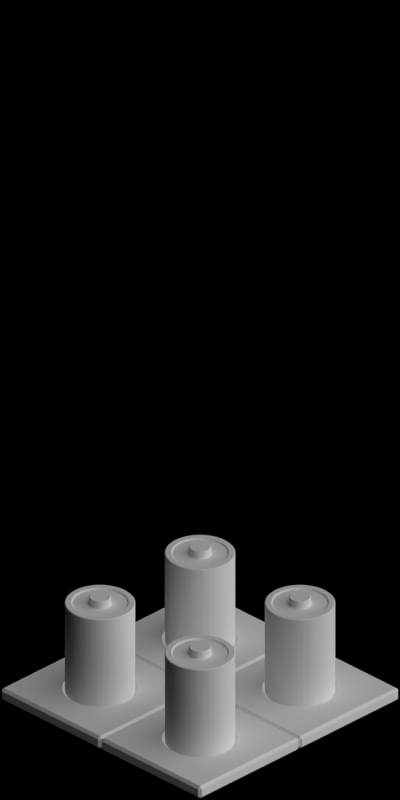 # Source: battery_farm.blend  (saved by Blender 2.63.0; exported with 4.5.12 LTS)
import bpy
from mathutils import Matrix  # noqa: F401  (used for matrix-valued properties, if any)

bpy.ops.wm.read_factory_settings(use_empty=True)
scene = bpy.context.scene
scene.name = 'Scene'

# ---- collections
col_collection_1 = bpy.data.collections.new('Collection 1'); scene.collection.children.link(col_collection_1)

# ---- materials (node trees are filled in below, after node groups)
mat_toyland_reddark = bpy.data.materials.new('Toyland_RedDark')
mat_toyland_white = bpy.data.materials.new('Toyland_White')
mat_toyland_yellow = bpy.data.materials.new('Toyland_Yellow')
mat_toyland_black = bpy.data.materials.new('Toyland_Black')

# ---- material node trees

# ---- world
world_world = bpy.data.worlds.new('World'); scene.world = world_world
world_world.color = (0.0, 0.0, 0.0)
world_world.use_sun_shadow = False
world_world.sun_shadow_jitter_overblur = 0.0
world_world.cycles.sampling_method = 'MANUAL'
world_world.cycles.sample_map_resolution = 256
world_world.light_settings.ao_factor = 0.5

# ---- cameras
cam_camera = bpy.data.cameras.new('Camera')
cam_camera.type = 'ORTHO'
cam_camera.clip_start = 0.001
cam_camera.clip_end = 100.0
cam_camera.lens = 35.0
cam_camera.sensor_width = 32.0
cam_camera.sensor_height = 18.0
cam_camera.ortho_scale = 5.656
cam_camera.dof.focus_distance = 0.0
cam_camera.dof.aperture_fstop = 128.0

# ---- lights
light_lamp_004 = bpy.data.lights.new('Lamp.004', 'SUN')
light_lamp_004.transmission_factor = 0.0
light_lamp_004.cutoff_distance = 30.0
light_lamp_004.angle = 1.571
light_lamp_004.energy = 1.0
light_lamp_004.shadow_buffer_clip_start = 1.001
light_lamp_004.shadow_soft_size = 1.0
light_lamp_004.shadow_cascade_max_distance = 1000.0
light_lamp_004.cycles.use_multiple_importance_sampling = False
light_lamp_003 = bpy.data.lights.new('Lamp.003', 'SUN')
light_lamp_003.transmission_factor = 0.0
light_lamp_003.cutoff_distance = 30.0
light_lamp_003.use_shadow = False
light_lamp_003.angle = 1.571
light_lamp_003.energy = 1.0
light_lamp_003.shadow_buffer_clip_start = 1.001
light_lamp_003.shadow_soft_size = 1.0
light_lamp_003.shadow_cascade_max_distance = 1000.0
light_lamp_003.cycles.use_multiple_importance_sampling = False

# ---- meshes
me_plane = bpy.data.meshes.new('Plane')
me_plane.from_pydata([(1.0, 1.0, 0.0), (0.0, 1.0, 0.0), (0.0, 0.0, 0.0), (1.0, 1.0, 0.1), (0.0, 1.0, 0.1), (0.0, 0.0, 0.1), (1.0, 0.0, 0.1), (0.5, 1.0, 0.0), (0.5, 1.0, 0.1), (0.5, 0.0, 0.1), (0.7165, 0.625, 0.1), (0.7349, 0.5855, 0.1), (1.0, 0.25, 0.1), (1.0, 0.25, 0.0), (0.75, 0.0, 0.1), (0.75, 1.0, 0.1), (0.7349, 0.4145, 0.1), (0.7462, 0.4566, 0.1), (0.4145, 0.7349, 0.1), (0.4566, 0.7462, 0.1), (0.75, 1.0, 0.0), (0.0, 0.25, 0.0), (0.0, 0.25, 0.1), (0.75, 0.9, 0.1), (0.25, 0.9, 0.0), (0.75, 0.5, 0.0), (0.4145, 0.2651, 0.0), (0.5855, 0.7349, 0.0), (0.625, 0.7165, 0.0), (0.75, 0.0, 7.451e-09), (0.3393, 0.3085, 7.451e-09), (0.25, 0.5, 0.1), (0.25, 0.5, 0.0), (0.5855, 0.7349, 0.1), (0.625, 0.7165, 0.1), (0.5, 0.0, 7.451e-09), (0.0, 0.5, 0.1), (1.0, 0.5, 0.1), (0.0, 0.5, 0.0), (1.0, 0.5, 0.0), (0.5, 0.75, 0.1), (0.5, 0.75, 0.0), (0.3085, 0.3393, 0.1), (0.3393, 0.3085, 0.1), (0.25, 1.0, 0.0), (0.7349, 0.5855, 0.0), (0.7165, 0.625, 0.0), (0.25, 0.9, 0.1), (0.5, 0.9, 0.1), (1.0, 0.0, 7.451e-09), (0.7462, 0.4566, 7.451e-09), (0.7349, 0.4145, 7.451e-09), (0.625, 0.2835, 0.1), (0.6607, 0.3085, 0.1), (0.2651, 0.5855, 0.1), (0.2538, 0.5434, 0.1), (0.0, 0.75, 0.1), (1.0, 0.75, 0.1), (0.0, 0.75, 0.0), (1.0, 0.75, 0.0), (0.25, 1.0, 0.1), (0.25, 0.0, 0.1), (0.7165, 0.375, 0.1), (0.6915, 0.3393, 0.1), (0.1, 0.9, 0.0), (0.1, 0.9, 0.1), (0.2651, 0.5855, 0.0), (0.6607, 0.3085, 0.0), (0.7462, 0.5434, 0.0), (0.5434, 0.2538, 0.0), (0.5855, 0.2651, 0.1), (0.5434, 0.2538, 0.1), (0.3085, 0.3393, 0.0), (0.6915, 0.6607, 0.0), (0.3393, 0.6915, 0.0), (0.1, 0.75, 0.1), (0.1, 0.25, 0.1), (0.7462, 0.5434, 0.1), (0.75, 0.5, 0.1), (0.4145, 0.7349, 0.0), (0.4566, 0.7462, 0.0), (0.4145, 0.2651, 0.1), (0.375, 0.2835, 0.1), (0.5, 0.9, 0.0), (0.5, 0.25, 0.1), (0.4566, 0.2538, 0.1), (0.375, 0.2835, 0.0), (0.5, 0.25, 0.0), (0.3085, 0.6607, 0.0), (0.6607, 0.6915, 0.0), (0.0, 0.9, 0.1), (0.5434, 0.7462, 0.1), (0.375, 0.7165, 0.0), (1.0, 0.9, 0.1), (0.5434, 0.7462, 0.0), (0.2835, 0.625, 0.0), (0.2835, 0.625, 0.1), (0.3085, 0.6607, 0.1), (0.2651, 0.4145, 0.0), (0.6607, 0.6915, 0.1), (0.6915, 0.6607, 0.1), (0.75, 0.9, 0.0), (0.3393, 0.6915, 0.1), (0.375, 0.7165, 0.1), (0.625, 0.2835, 0.0), (0.0, 0.9, 0.0), (0.6915, 0.3393, 0.0), (0.7165, 0.375, 0.0), (0.2538, 0.5434, 0.0), (1.0, 0.9, 0.0), (0.2538, 0.4566, 0.1), (0.2651, 0.4145, 0.1), (0.2835, 0.375, 0.1), (0.9, 0.0, 0.1), (0.9, 1.0, 0.1), (0.9, 1.0, 0.0), (0.9, 0.5, 0.0), (0.9, 0.5, 0.1), (0.9, 0.25, 0.0), (0.9, 0.9, 0.1), (0.25, 0.0, 7.451e-09), (0.0, 0.1, 0.1), (0.0, 0.1, 0.0), (1.0, 0.1, 0.0), (1.0, 0.1, 0.1), (0.1, 0.1, 0.0), (0.1, 0.1, 0.1), (0.2538, 0.4566, 7.451e-09), (0.1, 0.5, 0.1), (0.1, 0.75, 0.0), (0.1, 0.25, 0.0), (0.1, 0.5, 0.0), (0.25, 0.1, 0.0), (0.25, 0.1, 0.1), (0.75, 0.1, 0.1), (0.75, 0.1, 0.0), (0.5, 0.1, 0.1), (0.5, 0.1, 0.0), (0.9, 0.1, 0.0), (0.9, 0.1, 0.1), (0.9, 0.75, 0.0), (0.9, 0.25, 0.1), (0.9, 0.9, 0.0), (0.9, 0.75, 0.1), (0.4566, 0.2538, 7.451e-09), (0.9, 0.0, 7.451e-09), (0.2835, 0.375, 7.451e-09), (0.1, 1.0, 0.0), (0.1, 0.0, 0.0), (0.1, 1.0, 0.1), (0.1, 0.0, 0.1), (0.5855, 0.2651, 7.451e-09)], [(83, 41), (116, 25), (137, 87), (131, 32)], [(125, 148, 2, 122), (126, 121, 5, 150), (90, 4, 1, 105), (109, 0, 3, 93), (114, 3, 0, 115), (8, 60, 47, 48), (114, 15, 23, 119), (60, 8, 7, 44), (7, 83, 24, 44), (75, 56, 36, 128), (13, 39, 37, 12), (46, 45, 11, 10), (147, 64, 105, 1), (22, 36, 38, 21), (129, 131, 38, 58), (67, 104, 52, 53), (128, 36, 22, 76), (123, 13, 12, 124), (35, 29, 14, 9), (39, 59, 57, 37), (65, 90, 56, 75), (132, 120, 148, 125), (64, 129, 58, 105), (87, 144, 85, 84), (36, 56, 58, 38), (121, 22, 21, 122), (131, 130, 21, 38), (27, 28, 34, 33), (26, 86, 82, 81), (149, 60, 44, 147), (15, 8, 48, 23), (49, 123, 124, 6), (29, 145, 113, 14), (149, 4, 90, 65), (28, 89, 99, 34), (8, 15, 20, 7), (148, 120, 61, 150), (95, 88, 97, 96), (69, 87, 84, 71), (20, 101, 83, 7), (59, 109, 93, 57), (56, 90, 105, 58), (94, 27, 33, 91), (139, 134, 14, 113), (123, 49, 145, 138), (88, 74, 102, 97), (127, 32, 31, 110), (106, 67, 53, 63), (74, 92, 103, 102), (68, 25, 78, 77), (73, 46, 10, 100), (45, 68, 77, 11), (137, 35, 120, 132), (79, 80, 19, 18), (107, 106, 63, 62), (92, 79, 18, 103), (89, 73, 100, 99), (66, 95, 96, 54), (108, 66, 54, 55), (25, 50, 17, 78), (134, 136, 9, 14), (136, 133, 61, 9), (41, 94, 91, 40), (135, 29, 35, 137), (32, 108, 55, 31), (30, 72, 42, 43), (51, 107, 62, 16), (144, 26, 81, 85), (80, 41, 40, 19), (115, 142, 101, 20), (93, 119, 143, 57), (76, 22, 121, 126), (3, 114, 119, 93), (13, 123, 138, 118), (12, 141, 139, 124), (124, 139, 113, 6), (0, 109, 142, 115), (98, 127, 110, 111), (146, 98, 111, 112), (39, 13, 118, 116), (109, 59, 140, 142), (59, 39, 116, 140), (120, 35, 9, 61), (37, 117, 141, 12), (50, 51, 16, 17), (15, 114, 115, 20), (57, 143, 117, 37), (104, 151, 70, 52), (72, 146, 112, 42), (5, 121, 122, 2), (130, 125, 122, 21), (145, 49, 6, 113), (119, 23, 48, 40, 91, 33, 34, 99, 100, 10, 11, 77, 78, 117, 143), (44, 24, 64, 147), (86, 30, 43, 82), (84, 85, 81, 82, 43, 42, 112, 111, 110, 31, 128, 76, 126, 133, 136), (151, 69, 71, 70), (4, 149, 147, 1), (52, 70, 71, 84, 136, 134, 139, 141, 117, 78, 17, 16, 62, 63, 53), (60, 149, 65, 47), (133, 126, 150, 61), (2, 148, 150, 5), (138, 145, 29, 135), (47, 65, 75, 128, 31, 55, 54, 96, 97, 102, 103, 18, 19, 40, 48)])
me_plane.polygons.foreach_set('use_smooth', [True] * 104)
me_plane.materials.append(mat_toyland_reddark)
me_plane.use_remesh_preserve_volume = False
me_plane.use_remesh_preserve_attributes = False
me_plane.use_mirror_vertex_groups = False
me_plane.update()
me_plane_001 = bpy.data.meshes.new('Plane.001')
me_plane_001.from_pydata([(0.75, 0.5, 0.0), (0.4145, 0.2651, 0.0), (0.5855, 0.7349, 0.0), (0.625, 0.7165, 0.0), (0.3393, 0.3085, 7.451e-09), (0.25, 0.5, 0.0), (0.5, 0.75, 0.0), (0.7349, 0.5855, 0.0), (0.7165, 0.625, 0.0), (0.7462, 0.4566, 7.451e-09), (0.7349, 0.4145, 7.451e-09), (0.2651, 0.5855, 0.0), (0.6607, 0.3085, 0.0), (0.7462, 0.5434, 0.0), (0.5434, 0.2538, 0.0), (0.3085, 0.3393, 0.0), (0.6915, 0.6607, 0.0), (0.3393, 0.6915, 0.0), (0.4145, 0.7349, 0.0), (0.4566, 0.7462, 0.0), (0.375, 0.2835, 0.0), (0.5, 0.25, 0.0), (0.3085, 0.6607, 0.0), (0.6607, 0.6915, 0.0), (0.375, 0.7165, 0.0), (0.5434, 0.7462, 0.0), (0.2835, 0.625, 0.0), (0.2651, 0.4145, 0.0), (0.625, 0.2835, 0.0), (0.6915, 0.3393, 0.0), (0.7165, 0.375, 0.0), (0.2538, 0.5434, 0.0), (0.2538, 0.4566, 7.451e-09), (0.4566, 0.2538, 7.451e-09), (0.2835, 0.375, 7.451e-09), (0.5855, 0.2651, 7.451e-09), (0.7, 0.5, 7.451e-10), (0.4316, 0.3121, 7.451e-10), (0.5684, 0.6879, 7.451e-10), (0.6, 0.6732, 7.451e-10), (0.3714, 0.3468, 6.706e-09), (0.3, 0.5, 7.451e-10), (0.5, 0.7, 7.451e-10), (0.6879, 0.5684, 7.451e-10), (0.6732, 0.6, 7.451e-10), (0.697, 0.4653, 6.706e-09), (0.6879, 0.4316, 6.706e-09), (0.3121, 0.5684, 7.451e-10), (0.6286, 0.3468, 7.451e-10), (0.697, 0.5347, 7.451e-10), (0.5347, 0.303, 7.451e-10), (0.3468, 0.3714, 7.451e-10), (0.6532, 0.6286, 7.451e-10), (0.3714, 0.6532, 7.451e-10), (0.4316, 0.6879, 7.451e-10), (0.4653, 0.697, 7.451e-10), (0.4, 0.3268, 7.451e-10), (0.5, 0.3, 7.451e-10), (0.3468, 0.6286, 7.451e-10), (0.6286, 0.6532, 7.451e-10), (0.4, 0.6732, 7.451e-10), (0.5347, 0.697, 7.451e-10), (0.3268, 0.6, 7.451e-10), (0.3121, 0.4316, 7.451e-10), (0.6, 0.3268, 7.451e-10), (0.6532, 0.3714, 7.451e-10), (0.6732, 0.4, 7.451e-10), (0.303, 0.5347, 7.451e-10), (0.303, 0.4653, 6.706e-09), (0.4653, 0.303, 6.706e-09), (0.3268, 0.4, 6.706e-09), (0.5684, 0.3121, 6.706e-09), (0.7, 0.5, -0.01), (0.4316, 0.3121, -0.01), (0.5684, 0.6879, -0.01), (0.6, 0.6732, -0.01), (0.3714, 0.3468, -0.01), (0.3, 0.5, -0.01), (0.5, 0.7, -0.01), (0.6879, 0.5684, -0.01), (0.6732, 0.6, -0.01), (0.697, 0.4653, -0.01), (0.6879, 0.4316, -0.01), (0.3121, 0.5684, -0.01), (0.6286, 0.3468, -0.01), (0.697, 0.5347, -0.01), (0.5347, 0.303, -0.01), (0.3468, 0.3714, -0.01), (0.6532, 0.6286, -0.01), (0.3714, 0.6532, -0.01), (0.4316, 0.6879, -0.01), (0.4653, 0.697, -0.01), (0.4, 0.3268, -0.01), (0.5, 0.3, -0.01), (0.3468, 0.6286, -0.01), (0.6286, 0.6532, -0.01), (0.4, 0.6732, -0.01), (0.5347, 0.697, -0.01), (0.3268, 0.6, -0.01), (0.3121, 0.4316, -0.01), (0.6, 0.3268, -0.01), (0.6532, 0.3714, -0.01), (0.6732, 0.4, -0.01), (0.303, 0.5347, -0.01), (0.303, 0.4653, -0.01), (0.4653, 0.303, -0.01), (0.3268, 0.4, -0.01), (0.5684, 0.3121, -0.01), (0.58, 0.5, -0.01), (0.4726, 0.4248, -0.01), (0.5274, 0.5752, -0.01), (0.54, 0.5693, -0.01), (0.4486, 0.4387, -0.01), (0.42, 0.5, -0.01), (0.5, 0.58, -0.01), (0.5752, 0.5274, -0.01), (0.5693, 0.54, -0.01), (0.5788, 0.4861, -0.01), (0.5752, 0.4726, -0.01), (0.4248, 0.5274, -0.01), (0.5514, 0.4387, -0.01), (0.5788, 0.5139, -0.01), (0.5139, 0.4212, -0.01), (0.4387, 0.4486, -0.01), (0.5613, 0.5514, -0.01), (0.4486, 0.5613, -0.01), (0.4726, 0.5752, -0.01), (0.4861, 0.5788, -0.01), (0.46, 0.4307, -0.01), (0.5, 0.42, -0.01), (0.4387, 0.5514, -0.01), (0.5514, 0.5613, -0.01), (0.46, 0.5693, -0.01), (0.5139, 0.5788, -0.01), (0.4307, 0.54, -0.01), (0.4248, 0.4726, -0.01), (0.54, 0.4307, -0.01), (0.5613, 0.4486, -0.01), (0.5693, 0.46, -0.01), (0.4212, 0.5139, -0.01), (0.4212, 0.4861, -0.01), (0.4861, 0.4212, -0.01), (0.4307, 0.46, -0.01), (0.5274, 0.4248, -0.01), (0.58, 0.5, 0.05), (0.4726, 0.4248, 0.05), (0.5274, 0.5752, 0.05), (0.54, 0.5693, 0.05), (0.4486, 0.4387, 0.05), (0.42, 0.5, 0.05), (0.5, 0.58, 0.05), (0.5752, 0.5274, 0.05), (0.5693, 0.54, 0.05), (0.5788, 0.4861, 0.05), (0.5752, 0.4726, 0.05), (0.4248, 0.5274, 0.05), (0.5514, 0.4387, 0.05), (0.5788, 0.5139, 0.05), (0.5139, 0.4212, 0.05), (0.4387, 0.4486, 0.05), (0.5613, 0.5514, 0.05), (0.4486, 0.5613, 0.05), (0.4726, 0.5752, 0.05), (0.4861, 0.5788, 0.05), (0.46, 0.4307, 0.05), (0.5, 0.42, 0.05), (0.4387, 0.5514, 0.05), (0.5514, 0.5613, 0.05), (0.46, 0.5693, 0.05), (0.5139, 0.5788, 0.05), (0.4307, 0.54, 0.05), (0.4248, 0.4726, 0.05), (0.54, 0.4307, 0.05), (0.5613, 0.4486, 0.05), (0.5693, 0.46, 0.05), (0.4212, 0.5139, 0.05), (0.4212, 0.4861, 0.05), (0.4861, 0.4212, 0.05), (0.4307, 0.46, 0.05), (0.5274, 0.4248, 0.05), (0.75, 0.5, -0.06), (0.4145, 0.2651, -0.06), (0.5855, 0.7349, -0.06), (0.625, 0.7165, -0.06), (0.3393, 0.3085, -0.06), (0.25, 0.5, -0.06), (0.5, 0.75, -0.06), (0.7349, 0.5855, -0.06), (0.7165, 0.625, -0.06), (0.7462, 0.4566, -0.06), (0.7349, 0.4145, -0.06), (0.2651, 0.5855, -0.06), (0.6607, 0.3085, -0.06), (0.7462, 0.5434, -0.06), (0.5434, 0.2538, -0.06), (0.3085, 0.3393, -0.06), (0.6915, 0.6607, -0.06), (0.3393, 0.6915, -0.06), (0.4145, 0.7349, -0.06), (0.4566, 0.7462, -0.06), (0.375, 0.2835, -0.06), (0.5, 0.25, -0.06), (0.3085, 0.6607, -0.06), (0.6607, 0.6915, -0.06), (0.375, 0.7165, -0.06), (0.5434, 0.7462, -0.06), (0.2835, 0.625, -0.06), (0.2651, 0.4145, -0.06), (0.625, 0.2835, -0.06), (0.6915, 0.3393, -0.06), (0.7165, 0.375, -0.06), (0.2538, 0.5434, -0.06), (0.2538, 0.4566, -0.06), (0.4566, 0.2538, -0.06), (0.2835, 0.375, -0.06), (0.5855, 0.2651, -0.06)], [], [(181, 200, 20, 1), (68, 41, 77, 104), (32, 5, 41, 68), (8, 7, 43, 44), (35, 14, 50, 71), (2, 3, 39, 38), (14, 21, 57, 50), (22, 17, 53, 58), (5, 31, 67, 41), (20, 4, 40, 56), (28, 35, 71, 64), (7, 13, 49, 43), (23, 16, 52, 59), (33, 1, 37, 69), (34, 27, 63, 70), (12, 28, 64, 48), (6, 25, 61, 42), (13, 0, 36, 49), (27, 32, 68, 63), (25, 2, 38, 61), (18, 19, 55, 54), (26, 22, 58, 62), (15, 34, 70, 51), (30, 29, 65, 66), (10, 30, 66, 46), (16, 8, 44, 52), (21, 33, 69, 57), (3, 23, 59, 39), (1, 20, 56, 37), (17, 24, 60, 53), (19, 6, 42, 55), (9, 10, 46, 45), (0, 9, 45, 36), (31, 11, 47, 67), (24, 18, 54, 60), (11, 26, 62, 47), (4, 15, 51, 40), (29, 12, 48, 65), (80, 79, 115, 116), (44, 43, 79, 80), (71, 50, 86, 107), (38, 39, 75, 74), (50, 57, 93, 86), (58, 53, 89, 94), (41, 67, 103, 77), (56, 40, 76, 92), (64, 71, 107, 100), (43, 49, 85, 79), (59, 52, 88, 95), (69, 37, 73, 105), (70, 63, 99, 106), (48, 64, 100, 84), (42, 61, 97, 78), (49, 36, 72, 85), (63, 68, 104, 99), (61, 38, 74, 97), (54, 55, 91, 90), (62, 58, 94, 98), (51, 70, 106, 87), (66, 65, 101, 102), (46, 66, 102, 82), (52, 44, 80, 88), (57, 69, 105, 93), (39, 59, 95, 75), (37, 56, 92, 73), (53, 60, 96, 89), (55, 42, 78, 91), (45, 46, 82, 81), (36, 45, 81, 72), (67, 47, 83, 103), (60, 54, 90, 96), (47, 62, 98, 83), (40, 51, 87, 76), (65, 48, 84, 101), (143, 122, 158, 179), (107, 86, 122, 143), (74, 75, 111, 110), (86, 93, 129, 122), (94, 89, 125, 130), (77, 103, 139, 113), (92, 76, 112, 128), (100, 107, 143, 136), (79, 85, 121, 115), (95, 88, 124, 131), (105, 73, 109, 141), (106, 99, 135, 142), (84, 100, 136, 120), (78, 97, 133, 114), (85, 72, 108, 121), (99, 104, 140, 135), (97, 74, 110, 133), (90, 91, 127, 126), (98, 94, 130, 134), (87, 106, 142, 123), (102, 101, 137, 138), (82, 102, 138, 118), (88, 80, 116, 124), (93, 105, 141, 129), (75, 95, 131, 111), (73, 92, 128, 109), (89, 96, 132, 125), (91, 78, 114, 127), (81, 82, 118, 117), (72, 81, 117, 108), (103, 83, 119, 139), (96, 90, 126, 132), (83, 98, 134, 119), (76, 87, 123, 112), (101, 84, 120, 137), (104, 77, 113, 140), (165, 177, 145, 164, 148, 159, 178, 171, 176, 149, 175, 155, 170, 166, 161, 168, 162, 163, 150, 169, 146, 147, 167, 160, 152, 151, 157, 144, 153, 154, 174, 173, 156, 172, 179, 158), (110, 111, 147, 146), (122, 129, 165, 158), (130, 125, 161, 166), (113, 139, 175, 149), (128, 112, 148, 164), (136, 143, 179, 172), (115, 121, 157, 151), (131, 124, 160, 167), (141, 109, 145, 177), (142, 135, 171, 178), (120, 136, 172, 156), (114, 133, 169, 150), (121, 108, 144, 157), (135, 140, 176, 171), (133, 110, 146, 169), (126, 127, 163, 162), (134, 130, 166, 170), (123, 142, 178, 159), (138, 137, 173, 174), (118, 138, 174, 154), (124, 116, 152, 160), (129, 141, 177, 165), (111, 131, 167, 147), (109, 128, 164, 145), (125, 132, 168, 161), (127, 114, 150, 163), (117, 118, 154, 153), (108, 117, 153, 144), (139, 119, 155, 175), (132, 126, 162, 168), (119, 134, 170, 155), (112, 123, 159, 148), (137, 120, 156, 173), (140, 113, 149, 176), (116, 115, 151, 152), (201, 194, 215, 208, 192, 209, 210, 190, 189, 180, 193, 187, 188, 196, 203, 183, 182, 205, 186, 199, 198, 204, 197, 202, 206, 191, 211, 185, 212, 207, 214, 195, 184, 200, 181, 213), (197, 204, 24, 17), (199, 186, 6, 19), (189, 190, 10, 9), (180, 189, 9, 0), (211, 191, 11, 31), (204, 198, 18, 24), (191, 206, 26, 11), (184, 195, 15, 4), (209, 192, 12, 29), (212, 185, 5, 32), (188, 187, 7, 8), (215, 194, 14, 35), (182, 183, 3, 2), (194, 201, 21, 14), (202, 197, 17, 22), (185, 211, 31, 5), (200, 184, 4, 20), (208, 215, 35, 28), (187, 193, 13, 7), (203, 196, 16, 23), (213, 181, 1, 33), (214, 207, 27, 34), (192, 208, 28, 12), (186, 205, 25, 6), (193, 180, 0, 13), (207, 212, 32, 27), (205, 182, 2, 25), (198, 199, 19, 18), (206, 202, 22, 26), (195, 214, 34, 15), (210, 209, 29, 30), (190, 210, 30, 10), (196, 188, 8, 16), (201, 213, 33, 21), (183, 203, 23, 3)])
me_plane_001.polygons.foreach_set('use_smooth', [True] * 182)
me_plane_001.polygons.foreach_set('material_index', [1, 0, 1, 1, 1, 1, 1, 1, 1, 1, 1, 1, 1, 1, 1, 1, 1, 1, 1, 1, 1, 1, 1, 1, 1, 1, 1, 1, 1, 1, 1, 1, 1, 1, 1, 1, 1, 1, 0, 0, 0, 0, 0, 0, 0, 0, 0, 0, 0, 0, 0, 0, 0, 0, 0, 0, 0, 0, 0, 0, 0, 0, 0, 0, 0, 0, 0, 0, 0, 0, 0, 0, 0, 0, 0, 0, 0, 0, 0, 0, 0, 0, 0, 0, 0, 0, 0, 0, 0, 0, 0, 0, 0, 0, 0, 0, 0, 0, 0, 0, 0, 0, 0, 0, 0, 0, 0, 0, 0, 0, 0, 0, 0, 0, 0, 0, 0, 0, 0, 0, 0, 0, 0, 0, 0, 0, 0, 0, 0, 0, 0, 0, 0, 0, 0, 0, 0, 0, 0, 0, 0, 0, 0, 0, 0, 0, 0, 1, 1, 1, 1, 1, 1, 1, 1, 1, 1, 1, 1, 1, 1, 1, 1, 1, 1, 1, 1, 1, 1, 1, 1, 1, 1, 1, 1, 1, 1, 1, 1, 1, 1, 1])
me_plane_001.materials.append(mat_toyland_white)
me_plane_001.materials.append(mat_toyland_yellow)
me_plane_001.use_remesh_preserve_volume = False
me_plane_001.use_remesh_preserve_attributes = False
me_plane_001.use_mirror_vertex_groups = False
me_plane_001.update()
me_plane_004 = bpy.data.meshes.new('Plane.004')
me_plane_004.from_pydata([(0.75, 0.5, 0.1), (0.4145, 0.2651, 0.1), (0.5855, 0.7349, 0.1), (0.625, 0.7165, 0.1), (0.3393, 0.3085, 0.1), (0.25, 0.5, 0.1), (0.5, 0.75, 0.1), (0.7349, 0.5855, 0.1), (0.7165, 0.625, 0.1), (0.7462, 0.4566, 0.1), (0.7349, 0.4145, 0.1), (0.2651, 0.5855, 0.1), (0.6607, 0.3085, 0.1), (0.7462, 0.5434, 0.1), (0.5434, 0.2538, 0.1), (0.3085, 0.3393, 0.1), (0.6915, 0.6607, 0.1), (0.3393, 0.6915, 0.1), (0.4145, 0.7349, 0.1), (0.4566, 0.7462, 0.1), (0.375, 0.2835, 0.1), (0.5, 0.25, 0.1), (0.3085, 0.6607, 0.1), (0.6607, 0.6915, 0.1), (0.375, 0.7165, 0.1), (0.5434, 0.7462, 0.1), (0.2835, 0.625, 0.1), (0.2651, 0.4145, 0.1), (0.625, 0.2835, 0.1), (0.6915, 0.3393, 0.1), (0.7165, 0.375, 0.1), (0.2538, 0.5434, 0.1), (0.2538, 0.4566, 0.1), (0.4566, 0.2538, 0.1), (0.2835, 0.375, 0.1), (0.5855, 0.2651, 0.1), (0.7, 0.5, 0.1), (0.4316, 0.3121, 0.1), (0.5684, 0.6879, 0.1), (0.6, 0.6732, 0.1), (0.3714, 0.3468, 0.1), (0.3, 0.5, 0.1), (0.5, 0.7, 0.1), (0.6879, 0.5684, 0.1), (0.6732, 0.6, 0.1), (0.697, 0.4653, 0.1), (0.6879, 0.4316, 0.1), (0.3121, 0.5684, 0.1), (0.6286, 0.3468, 0.1), (0.697, 0.5347, 0.1), (0.5347, 0.303, 0.1), (0.3468, 0.3714, 0.1), (0.6532, 0.6286, 0.1), (0.3714, 0.6532, 0.1), (0.4316, 0.6879, 0.1), (0.4653, 0.697, 0.1), (0.4, 0.3268, 0.1), (0.5, 0.3, 0.1), (0.3468, 0.6286, 0.1), (0.6286, 0.6532, 0.1), (0.4, 0.6732, 0.1), (0.5347, 0.697, 0.1), (0.3268, 0.6, 0.1), (0.3121, 0.4316, 0.1), (0.6, 0.3268, 0.1), (0.6532, 0.3714, 0.1), (0.6732, 0.4, 0.1), (0.303, 0.5347, 0.1), (0.303, 0.4653, 0.1), (0.4653, 0.303, 0.1), (0.3268, 0.4, 0.1), (0.5684, 0.3121, 0.1), (0.7, 0.5, 0.09), (0.4316, 0.3121, 0.09), (0.5684, 0.6879, 0.09), (0.6, 0.6732, 0.09), (0.3714, 0.3468, 0.09), (0.3, 0.5, 0.09), (0.5, 0.7, 0.09), (0.6879, 0.5684, 0.09), (0.6732, 0.6, 0.09), (0.697, 0.4653, 0.09), (0.6879, 0.4316, 0.09), (0.3121, 0.5684, 0.09), (0.6286, 0.3468, 0.09), (0.697, 0.5347, 0.09), (0.5347, 0.303, 0.09), (0.3468, 0.3714, 0.09), (0.6532, 0.6286, 0.09), (0.3714, 0.6532, 0.09), (0.4316, 0.6879, 0.09), (0.4653, 0.697, 0.09), (0.4, 0.3268, 0.09), (0.5, 0.3, 0.09), (0.3468, 0.6286, 0.09), (0.6286, 0.6532, 0.09), (0.4, 0.6732, 0.09), (0.5347, 0.697, 0.09), (0.3268, 0.6, 0.09), (0.3121, 0.4316, 0.09), (0.6, 0.3268, 0.09), (0.6532, 0.3714, 0.09), (0.6732, 0.4, 0.09), (0.303, 0.5347, 0.09), (0.303, 0.4653, 0.09), (0.4653, 0.303, 0.09), (0.3268, 0.4, 0.09), (0.5684, 0.3121, 0.09), (0.58, 0.5, 0.09), (0.4726, 0.4248, 0.09), (0.5274, 0.5752, 0.09), (0.54, 0.5693, 0.09), (0.4486, 0.4387, 0.09), (0.42, 0.5, 0.09), (0.5, 0.58, 0.09), (0.5752, 0.5274, 0.09), (0.5693, 0.54, 0.09), (0.5788, 0.4861, 0.09), (0.5752, 0.4726, 0.09), (0.4248, 0.5274, 0.09), (0.5514, 0.4387, 0.09), (0.5788, 0.5139, 0.09), (0.5139, 0.4212, 0.09), (0.4387, 0.4486, 0.09), (0.5613, 0.5514, 0.09), (0.4486, 0.5613, 0.09), (0.4726, 0.5752, 0.09), (0.4861, 0.5788, 0.09), (0.46, 0.4307, 0.09), (0.5, 0.42, 0.09), (0.4387, 0.5514, 0.09), (0.5514, 0.5613, 0.09), (0.46, 0.5693, 0.09), (0.5139, 0.5788, 0.09), (0.4307, 0.54, 0.09), (0.4248, 0.4726, 0.09), (0.54, 0.4307, 0.09), (0.5613, 0.4486, 0.09), (0.5693, 0.46, 0.09), (0.4212, 0.5139, 0.09), (0.4212, 0.4861, 0.09), (0.4861, 0.4212, 0.09), (0.4307, 0.46, 0.09), (0.5274, 0.4248, 0.09), (0.58, 0.5, 0.15), (0.4726, 0.4248, 0.15), (0.5274, 0.5752, 0.15), (0.54, 0.5693, 0.15), (0.4486, 0.4387, 0.15), (0.42, 0.5, 0.15), (0.5, 0.58, 0.15), (0.5752, 0.5274, 0.15), (0.5693, 0.54, 0.15), (0.5788, 0.4861, 0.15), (0.5752, 0.4726, 0.15), (0.4248, 0.5274, 0.15), (0.5514, 0.4387, 0.15), (0.5788, 0.5139, 0.15), (0.5139, 0.4212, 0.15), (0.4387, 0.4486, 0.15), (0.5613, 0.5514, 0.15), (0.4486, 0.5613, 0.15), (0.4726, 0.5752, 0.15), (0.4861, 0.5788, 0.15), (0.46, 0.4307, 0.15), (0.5, 0.42, 0.15), (0.4387, 0.5514, 0.15), (0.5514, 0.5613, 0.15), (0.46, 0.5693, 0.15), (0.5139, 0.5788, 0.15), (0.4307, 0.54, 0.15), (0.4248, 0.4726, 0.15), (0.54, 0.4307, 0.15), (0.5613, 0.4486, 0.15), (0.5693, 0.46, 0.15), (0.4212, 0.5139, 0.15), (0.4212, 0.4861, 0.15), (0.4861, 0.4212, 0.15), (0.4307, 0.46, 0.15), (0.5274, 0.4248, 0.15), (0.75, 0.5, -0.16), (0.4145, 0.2651, -0.16), (0.5855, 0.7349, -0.16), (0.625, 0.7165, -0.16), (0.3393, 0.3085, -0.16), (0.25, 0.5, -0.16), (0.5, 0.75, -0.16), (0.7349, 0.5855, -0.16), (0.7165, 0.625, -0.16), (0.7462, 0.4566, -0.16), (0.7349, 0.4145, -0.16), (0.2651, 0.5855, -0.16), (0.6607, 0.3085, -0.16), (0.7462, 0.5434, -0.16), (0.5434, 0.2538, -0.16), (0.3085, 0.3393, -0.16), (0.6915, 0.6607, -0.16), (0.3393, 0.6915, -0.16), (0.4145, 0.7349, -0.16), (0.4566, 0.7462, -0.16), (0.375, 0.2835, -0.16), (0.5, 0.25, -0.16), (0.3085, 0.6607, -0.16), (0.6607, 0.6915, -0.16), (0.375, 0.7165, -0.16), (0.5434, 0.7462, -0.16), (0.2835, 0.625, -0.16), (0.2651, 0.4145, -0.16), (0.625, 0.2835, -0.16), (0.6915, 0.3393, -0.16), (0.7165, 0.375, -0.16), (0.2538, 0.5434, -0.16), (0.2538, 0.4566, -0.16), (0.4566, 0.2538, -0.16), (0.2835, 0.375, -0.16), (0.5855, 0.2651, -0.16), (0.75, 0.5, -0.66), (0.4145, 0.2651, -0.66), (0.5855, 0.7349, -0.66), (0.625, 0.7165, -0.66), (0.3393, 0.3085, -0.66), (0.25, 0.5, -0.66), (0.5, 0.75, -0.66), (0.7349, 0.5855, -0.66), (0.7165, 0.625, -0.66), (0.7462, 0.4566, -0.66), (0.7349, 0.4145, -0.66), (0.2651, 0.5855, -0.66), (0.6607, 0.3085, -0.66), (0.7462, 0.5434, -0.66), (0.5434, 0.2538, -0.66), (0.3085, 0.3393, -0.66), (0.6915, 0.6607, -0.66), (0.3393, 0.6915, -0.66), (0.4145, 0.7349, -0.66), (0.4566, 0.7462, -0.66), (0.375, 0.2835, -0.66), (0.5, 0.25, -0.66), (0.3085, 0.6607, -0.66), (0.6607, 0.6915, -0.66), (0.375, 0.7165, -0.66), (0.5434, 0.7462, -0.66), (0.2835, 0.625, -0.66), (0.2651, 0.4145, -0.66), (0.625, 0.2835, -0.66), (0.6915, 0.3393, -0.66), (0.7165, 0.375, -0.66), (0.2538, 0.5434, -0.66), (0.2538, 0.4566, -0.66), (0.4566, 0.2538, -0.66), (0.2835, 0.375, -0.66), (0.5855, 0.2651, -0.66)], [], [(181, 200, 20, 1), (68, 41, 77, 104), (32, 5, 41, 68), (8, 7, 43, 44), (35, 14, 50, 71), (2, 3, 39, 38), (14, 21, 57, 50), (22, 17, 53, 58), (5, 31, 67, 41), (20, 4, 40, 56), (28, 35, 71, 64), (7, 13, 49, 43), (23, 16, 52, 59), (33, 1, 37, 69), (34, 27, 63, 70), (12, 28, 64, 48), (6, 25, 61, 42), (13, 0, 36, 49), (27, 32, 68, 63), (25, 2, 38, 61), (18, 19, 55, 54), (26, 22, 58, 62), (15, 34, 70, 51), (30, 29, 65, 66), (10, 30, 66, 46), (16, 8, 44, 52), (21, 33, 69, 57), (3, 23, 59, 39), (1, 20, 56, 37), (17, 24, 60, 53), (19, 6, 42, 55), (9, 10, 46, 45), (0, 9, 45, 36), (31, 11, 47, 67), (24, 18, 54, 60), (11, 26, 62, 47), (4, 15, 51, 40), (29, 12, 48, 65), (80, 79, 115, 116), (44, 43, 79, 80), (71, 50, 86, 107), (38, 39, 75, 74), (50, 57, 93, 86), (58, 53, 89, 94), (41, 67, 103, 77), (56, 40, 76, 92), (64, 71, 107, 100), (43, 49, 85, 79), (59, 52, 88, 95), (69, 37, 73, 105), (70, 63, 99, 106), (48, 64, 100, 84), (42, 61, 97, 78), (49, 36, 72, 85), (63, 68, 104, 99), (61, 38, 74, 97), (54, 55, 91, 90), (62, 58, 94, 98), (51, 70, 106, 87), (66, 65, 101, 102), (46, 66, 102, 82), (52, 44, 80, 88), (57, 69, 105, 93), (39, 59, 95, 75), (37, 56, 92, 73), (53, 60, 96, 89), (55, 42, 78, 91), (45, 46, 82, 81), (36, 45, 81, 72), (67, 47, 83, 103), (60, 54, 90, 96), (47, 62, 98, 83), (40, 51, 87, 76), (65, 48, 84, 101), (143, 122, 158, 179), (107, 86, 122, 143), (74, 75, 111, 110), (86, 93, 129, 122), (94, 89, 125, 130), (77, 103, 139, 113), (92, 76, 112, 128), (100, 107, 143, 136), (79, 85, 121, 115), (95, 88, 124, 131), (105, 73, 109, 141), (106, 99, 135, 142), (84, 100, 136, 120), (78, 97, 133, 114), (85, 72, 108, 121), (99, 104, 140, 135), (97, 74, 110, 133), (90, 91, 127, 126), (98, 94, 130, 134), (87, 106, 142, 123), (102, 101, 137, 138), (82, 102, 138, 118), (88, 80, 116, 124), (93, 105, 141, 129), (75, 95, 131, 111), (73, 92, 128, 109), (89, 96, 132, 125), (91, 78, 114, 127), (81, 82, 118, 117), (72, 81, 117, 108), (103, 83, 119, 139), (96, 90, 126, 132), (83, 98, 134, 119), (76, 87, 123, 112), (101, 84, 120, 137), (104, 77, 113, 140), (165, 177, 145, 164, 148, 159, 178, 171, 176, 149, 175, 155, 170, 166, 161, 168, 162, 163, 150, 169, 146, 147, 167, 160, 152, 151, 157, 144, 153, 154, 174, 173, 156, 172, 179, 158), (110, 111, 147, 146), (122, 129, 165, 158), (130, 125, 161, 166), (113, 139, 175, 149), (128, 112, 148, 164), (136, 143, 179, 172), (115, 121, 157, 151), (131, 124, 160, 167), (141, 109, 145, 177), (142, 135, 171, 178), (120, 136, 172, 156), (114, 133, 169, 150), (121, 108, 144, 157), (135, 140, 176, 171), (133, 110, 146, 169), (126, 127, 163, 162), (134, 130, 166, 170), (123, 142, 178, 159), (138, 137, 173, 174), (118, 138, 174, 154), (124, 116, 152, 160), (129, 141, 177, 165), (111, 131, 167, 147), (109, 128, 164, 145), (125, 132, 168, 161), (127, 114, 150, 163), (117, 118, 154, 153), (108, 117, 153, 144), (139, 119, 155, 175), (132, 126, 162, 168), (119, 134, 170, 155), (112, 123, 159, 148), (137, 120, 156, 173), (140, 113, 149, 176), (116, 115, 151, 152), (249, 217, 181, 213), (197, 204, 24, 17), (199, 186, 6, 19), (189, 190, 10, 9), (180, 189, 9, 0), (211, 191, 11, 31), (204, 198, 18, 24), (191, 206, 26, 11), (184, 195, 15, 4), (209, 192, 12, 29), (212, 185, 5, 32), (188, 187, 7, 8), (215, 194, 14, 35), (182, 183, 3, 2), (194, 201, 21, 14), (202, 197, 17, 22), (185, 211, 31, 5), (200, 184, 4, 20), (208, 215, 35, 28), (187, 193, 13, 7), (203, 196, 16, 23), (213, 181, 1, 33), (214, 207, 27, 34), (192, 208, 28, 12), (186, 205, 25, 6), (193, 180, 0, 13), (207, 212, 32, 27), (205, 182, 2, 25), (198, 199, 19, 18), (206, 202, 22, 26), (195, 214, 34, 15), (210, 209, 29, 30), (190, 210, 30, 10), (196, 188, 8, 16), (201, 213, 33, 21), (183, 203, 23, 3), (237, 230, 251, 244, 228, 245, 246, 226, 225, 216, 229, 223, 224, 232, 239, 219, 218, 241, 222, 235, 234, 240, 233, 238, 242, 227, 247, 221, 248, 243, 250, 231, 220, 236, 217, 249), (250, 243, 207, 214), (228, 244, 208, 192), (222, 241, 205, 186), (229, 216, 180, 193), (243, 248, 212, 207), (241, 218, 182, 205), (234, 235, 199, 198), (242, 238, 202, 206), (231, 250, 214, 195), (246, 245, 209, 210), (226, 246, 210, 190), (232, 224, 188, 196), (237, 249, 213, 201), (219, 239, 203, 183), (217, 236, 200, 181), (233, 240, 204, 197), (235, 222, 186, 199), (225, 226, 190, 189), (216, 225, 189, 180), (247, 227, 191, 211), (240, 234, 198, 204), (227, 242, 206, 191), (220, 231, 195, 184), (245, 228, 192, 209), (248, 221, 185, 212), (224, 223, 187, 188), (251, 230, 194, 215), (218, 219, 183, 182), (230, 237, 201, 194), (238, 233, 197, 202), (221, 247, 211, 185), (236, 220, 184, 200), (244, 251, 215, 208), (223, 229, 193, 187), (239, 232, 196, 203)])
me_plane_004.polygons.foreach_set('use_smooth', [True] * 218)
me_plane_004.polygons.foreach_set('material_index', [1, 0, 1, 1, 1, 1, 1, 1, 1, 1, 1, 1, 1, 1, 1, 1, 1, 1, 1, 1, 1, 1, 1, 1, 1, 1, 1, 1, 1, 1, 1, 1, 1, 1, 1, 1, 1, 1, 0, 0, 0, 0, 0, 0, 0, 0, 0, 0, 0, 0, 0, 0, 0, 0, 0, 0, 0, 0, 0, 0, 0, 0, 0, 0, 0, 0, 0, 0, 0, 0, 0, 0, 0, 0, 0, 0, 0, 0, 0, 0, 0, 0, 0, 0, 0, 0, 0, 0, 0, 0, 0, 0, 0, 0, 0, 0, 0, 0, 0, 0, 0, 0, 0, 0, 0, 0, 0, 0, 0, 0, 0, 0, 0, 0, 0, 0, 0, 0, 0, 0, 0, 0, 0, 0, 0, 0, 0, 0, 0, 0, 0, 0, 0, 0, 0, 0, 0, 0, 0, 0, 0, 0, 0, 0, 0, 0, 2, 1, 1, 1, 1, 1, 1, 1, 1, 1, 1, 1, 1, 1, 1, 1, 1, 1, 1, 1, 1, 1, 1, 1, 1, 1, 1, 1, 1, 1, 1, 1, 1, 1, 1, 1, 2, 2, 2, 2, 2, 2, 2, 2, 2, 2, 2, 2, 2, 2, 2, 2, 2, 2, 2, 2, 2, 2, 2, 2, 2, 2, 2, 2, 2, 2, 2, 2, 2, 2, 2, 2])
me_plane_004.materials.append(mat_toyland_white)
me_plane_004.materials.append(mat_toyland_yellow)
me_plane_004.materials.append(mat_toyland_black)
me_plane_004.use_remesh_preserve_volume = False
me_plane_004.use_remesh_preserve_attributes = False
me_plane_004.use_mirror_vertex_groups = False
me_plane_004.update()
me_plane_003 = bpy.data.meshes.new('Plane.003')
me_plane_003.from_pydata([(0.75, 0.5, 0.1), (0.4145, 0.2651, 0.1), (0.5855, 0.7349, 0.1), (0.625, 0.7165, 0.1), (0.3393, 0.3085, 0.1), (0.25, 0.5, 0.1), (0.5, 0.75, 0.1), (0.7349, 0.5855, 0.1), (0.7165, 0.625, 0.1), (0.7462, 0.4566, 0.1), (0.7349, 0.4145, 0.1), (0.2651, 0.5855, 0.1), (0.6607, 0.3085, 0.1), (0.7462, 0.5434, 0.1), (0.5434, 0.2538, 0.1), (0.3085, 0.3393, 0.1), (0.6915, 0.6607, 0.1), (0.3393, 0.6915, 0.1), (0.4145, 0.7349, 0.1), (0.4566, 0.7462, 0.1), (0.375, 0.2835, 0.1), (0.5, 0.25, 0.1), (0.3085, 0.6607, 0.1), (0.6607, 0.6915, 0.1), (0.375, 0.7165, 0.1), (0.5434, 0.7462, 0.1), (0.2835, 0.625, 0.1), (0.2651, 0.4145, 0.1), (0.625, 0.2835, 0.1), (0.6915, 0.3393, 0.1), (0.7165, 0.375, 0.1), (0.2538, 0.5434, 0.1), (0.2538, 0.4566, 0.1), (0.4566, 0.2538, 0.1), (0.2835, 0.375, 0.1), (0.5855, 0.2651, 0.1), (0.7, 0.5, 0.1), (0.4316, 0.3121, 0.1), (0.5684, 0.6879, 0.1), (0.6, 0.6732, 0.1), (0.3714, 0.3468, 0.1), (0.3, 0.5, 0.1), (0.5, 0.7, 0.1), (0.6879, 0.5684, 0.1), (0.6732, 0.6, 0.1), (0.697, 0.4653, 0.1), (0.6879, 0.4316, 0.1), (0.3121, 0.5684, 0.1), (0.6286, 0.3468, 0.1), (0.697, 0.5347, 0.1), (0.5347, 0.303, 0.1), (0.3468, 0.3714, 0.1), (0.6532, 0.6286, 0.1), (0.3714, 0.6532, 0.1), (0.4316, 0.6879, 0.1), (0.4653, 0.697, 0.1), (0.4, 0.3268, 0.1), (0.5, 0.3, 0.1), (0.3468, 0.6286, 0.1), (0.6286, 0.6532, 0.1), (0.4, 0.6732, 0.1), (0.5347, 0.697, 0.1), (0.3268, 0.6, 0.1), (0.3121, 0.4316, 0.1), (0.6, 0.3268, 0.1), (0.6532, 0.3714, 0.1), (0.6732, 0.4, 0.1), (0.303, 0.5347, 0.1), (0.303, 0.4653, 0.1), (0.4653, 0.303, 0.1), (0.3268, 0.4, 0.1), (0.5684, 0.3121, 0.1), (0.7, 0.5, 0.09), (0.4316, 0.3121, 0.09), (0.5684, 0.6879, 0.09), (0.6, 0.6732, 0.09), (0.3714, 0.3468, 0.09), (0.3, 0.5, 0.09), (0.5, 0.7, 0.09), (0.6879, 0.5684, 0.09), (0.6732, 0.6, 0.09), (0.697, 0.4653, 0.09), (0.6879, 0.4316, 0.09), (0.3121, 0.5684, 0.09), (0.6286, 0.3468, 0.09), (0.697, 0.5347, 0.09), (0.5347, 0.303, 0.09), (0.3468, 0.3714, 0.09), (0.6532, 0.6286, 0.09), (0.3714, 0.6532, 0.09), (0.4316, 0.6879, 0.09), (0.4653, 0.697, 0.09), (0.4, 0.3268, 0.09), (0.5, 0.3, 0.09), (0.3468, 0.6286, 0.09), (0.6286, 0.6532, 0.09), (0.4, 0.6732, 0.09), (0.5347, 0.697, 0.09), (0.3268, 0.6, 0.09), (0.3121, 0.4316, 0.09), (0.6, 0.3268, 0.09), (0.6532, 0.3714, 0.09), (0.6732, 0.4, 0.09), (0.303, 0.5347, 0.09), (0.303, 0.4653, 0.09), (0.4653, 0.303, 0.09), (0.3268, 0.4, 0.09), (0.5684, 0.3121, 0.09), (0.58, 0.5, 0.09), (0.4726, 0.4248, 0.09), (0.5274, 0.5752, 0.09), (0.54, 0.5693, 0.09), (0.4486, 0.4387, 0.09), (0.42, 0.5, 0.09), (0.5, 0.58, 0.09), (0.5752, 0.5274, 0.09), (0.5693, 0.54, 0.09), (0.5788, 0.4861, 0.09), (0.5752, 0.4726, 0.09), (0.4248, 0.5274, 0.09), (0.5514, 0.4387, 0.09), (0.5788, 0.5139, 0.09), (0.5139, 0.4212, 0.09), (0.4387, 0.4486, 0.09), (0.5613, 0.5514, 0.09), (0.4486, 0.5613, 0.09), (0.4726, 0.5752, 0.09), (0.4861, 0.5788, 0.09), (0.46, 0.4307, 0.09), (0.5, 0.42, 0.09), (0.4387, 0.5514, 0.09), (0.5514, 0.5613, 0.09), (0.46, 0.5693, 0.09), (0.5139, 0.5788, 0.09), (0.4307, 0.54, 0.09), (0.4248, 0.4726, 0.09), (0.54, 0.4307, 0.09), (0.5613, 0.4486, 0.09), (0.5693, 0.46, 0.09), (0.4212, 0.5139, 0.09), (0.4212, 0.4861, 0.09), (0.4861, 0.4212, 0.09), (0.4307, 0.46, 0.09), (0.5274, 0.4248, 0.09), (0.58, 0.5, 0.15), (0.4726, 0.4248, 0.15), (0.5274, 0.5752, 0.15), (0.54, 0.5693, 0.15), (0.4486, 0.4387, 0.15), (0.42, 0.5, 0.15), (0.5, 0.58, 0.15), (0.5752, 0.5274, 0.15), (0.5693, 0.54, 0.15), (0.5788, 0.4861, 0.15), (0.5752, 0.4726, 0.15), (0.4248, 0.5274, 0.15), (0.5514, 0.4387, 0.15), (0.5788, 0.5139, 0.15), (0.5139, 0.4212, 0.15), (0.4387, 0.4486, 0.15), (0.5613, 0.5514, 0.15), (0.4486, 0.5613, 0.15), (0.4726, 0.5752, 0.15), (0.4861, 0.5788, 0.15), (0.46, 0.4307, 0.15), (0.5, 0.42, 0.15), (0.4387, 0.5514, 0.15), (0.5514, 0.5613, 0.15), (0.46, 0.5693, 0.15), (0.5139, 0.5788, 0.15), (0.4307, 0.54, 0.15), (0.4248, 0.4726, 0.15), (0.54, 0.4307, 0.15), (0.5613, 0.4486, 0.15), (0.5693, 0.46, 0.15), (0.4212, 0.5139, 0.15), (0.4212, 0.4861, 0.15), (0.4861, 0.4212, 0.15), (0.4307, 0.46, 0.15), (0.5274, 0.4248, 0.15), (0.75, 0.5, -0.16), (0.4145, 0.2651, -0.16), (0.5855, 0.7349, -0.16), (0.625, 0.7165, -0.16), (0.3393, 0.3085, -0.16), (0.25, 0.5, -0.16), (0.5, 0.75, -0.16), (0.7349, 0.5855, -0.16), (0.7165, 0.625, -0.16), (0.7462, 0.4566, -0.16), (0.7349, 0.4145, -0.16), (0.2651, 0.5855, -0.16), (0.6607, 0.3085, -0.16), (0.7462, 0.5434, -0.16), (0.5434, 0.2538, -0.16), (0.3085, 0.3393, -0.16), (0.6915, 0.6607, -0.16), (0.3393, 0.6915, -0.16), (0.4145, 0.7349, -0.16), (0.4566, 0.7462, -0.16), (0.375, 0.2835, -0.16), (0.5, 0.25, -0.16), (0.3085, 0.6607, -0.16), (0.6607, 0.6915, -0.16), (0.375, 0.7165, -0.16), (0.5434, 0.7462, -0.16), (0.2835, 0.625, -0.16), (0.2651, 0.4145, -0.16), (0.625, 0.2835, -0.16), (0.6915, 0.3393, -0.16), (0.7165, 0.375, -0.16), (0.2538, 0.5434, -0.16), (0.2538, 0.4566, -0.16), (0.4566, 0.2538, -0.16), (0.2835, 0.375, -0.16), (0.5855, 0.2651, -0.16), (0.75, 0.5, -0.26), (0.4145, 0.2651, -0.26), (0.5855, 0.7349, -0.26), (0.625, 0.7165, -0.26), (0.3393, 0.3085, -0.26), (0.25, 0.5, -0.26), (0.5, 0.75, -0.26), (0.7349, 0.5855, -0.26), (0.7165, 0.625, -0.26), (0.7462, 0.4566, -0.26), (0.7349, 0.4145, -0.26), (0.2651, 0.5855, -0.26), (0.6607, 0.3085, -0.26), (0.7462, 0.5434, -0.26), (0.5434, 0.2538, -0.26), (0.3085, 0.3393, -0.26), (0.6915, 0.6607, -0.26), (0.3393, 0.6915, -0.26), (0.4145, 0.7349, -0.26), (0.4566, 0.7462, -0.26), (0.375, 0.2835, -0.26), (0.5, 0.25, -0.26), (0.3085, 0.6607, -0.26), (0.6607, 0.6915, -0.26), (0.375, 0.7165, -0.26), (0.5434, 0.7462, -0.26), (0.2835, 0.625, -0.26), (0.2651, 0.4145, -0.26), (0.625, 0.2835, -0.26), (0.6915, 0.3393, -0.26), (0.7165, 0.375, -0.26), (0.2538, 0.5434, -0.26), (0.2538, 0.4566, -0.26), (0.4566, 0.2538, -0.26), (0.2835, 0.375, -0.26), (0.5855, 0.2651, -0.26)], [], [(181, 200, 20, 1), (68, 41, 77, 104), (32, 5, 41, 68), (8, 7, 43, 44), (35, 14, 50, 71), (2, 3, 39, 38), (14, 21, 57, 50), (22, 17, 53, 58), (5, 31, 67, 41), (20, 4, 40, 56), (28, 35, 71, 64), (7, 13, 49, 43), (23, 16, 52, 59), (33, 1, 37, 69), (34, 27, 63, 70), (12, 28, 64, 48), (6, 25, 61, 42), (13, 0, 36, 49), (27, 32, 68, 63), (25, 2, 38, 61), (18, 19, 55, 54), (26, 22, 58, 62), (15, 34, 70, 51), (30, 29, 65, 66), (10, 30, 66, 46), (16, 8, 44, 52), (21, 33, 69, 57), (3, 23, 59, 39), (1, 20, 56, 37), (17, 24, 60, 53), (19, 6, 42, 55), (9, 10, 46, 45), (0, 9, 45, 36), (31, 11, 47, 67), (24, 18, 54, 60), (11, 26, 62, 47), (4, 15, 51, 40), (29, 12, 48, 65), (80, 79, 115, 116), (44, 43, 79, 80), (71, 50, 86, 107), (38, 39, 75, 74), (50, 57, 93, 86), (58, 53, 89, 94), (41, 67, 103, 77), (56, 40, 76, 92), (64, 71, 107, 100), (43, 49, 85, 79), (59, 52, 88, 95), (69, 37, 73, 105), (70, 63, 99, 106), (48, 64, 100, 84), (42, 61, 97, 78), (49, 36, 72, 85), (63, 68, 104, 99), (61, 38, 74, 97), (54, 55, 91, 90), (62, 58, 94, 98), (51, 70, 106, 87), (66, 65, 101, 102), (46, 66, 102, 82), (52, 44, 80, 88), (57, 69, 105, 93), (39, 59, 95, 75), (37, 56, 92, 73), (53, 60, 96, 89), (55, 42, 78, 91), (45, 46, 82, 81), (36, 45, 81, 72), (67, 47, 83, 103), (60, 54, 90, 96), (47, 62, 98, 83), (40, 51, 87, 76), (65, 48, 84, 101), (143, 122, 158, 179), (107, 86, 122, 143), (74, 75, 111, 110), (86, 93, 129, 122), (94, 89, 125, 130), (77, 103, 139, 113), (92, 76, 112, 128), (100, 107, 143, 136), (79, 85, 121, 115), (95, 88, 124, 131), (105, 73, 109, 141), (106, 99, 135, 142), (84, 100, 136, 120), (78, 97, 133, 114), (85, 72, 108, 121), (99, 104, 140, 135), (97, 74, 110, 133), (90, 91, 127, 126), (98, 94, 130, 134), (87, 106, 142, 123), (102, 101, 137, 138), (82, 102, 138, 118), (88, 80, 116, 124), (93, 105, 141, 129), (75, 95, 131, 111), (73, 92, 128, 109), (89, 96, 132, 125), (91, 78, 114, 127), (81, 82, 118, 117), (72, 81, 117, 108), (103, 83, 119, 139), (96, 90, 126, 132), (83, 98, 134, 119), (76, 87, 123, 112), (101, 84, 120, 137), (104, 77, 113, 140), (165, 177, 145, 164, 148, 159, 178, 171, 176, 149, 175, 155, 170, 166, 161, 168, 162, 163, 150, 169, 146, 147, 167, 160, 152, 151, 157, 144, 153, 154, 174, 173, 156, 172, 179, 158), (110, 111, 147, 146), (122, 129, 165, 158), (130, 125, 161, 166), (113, 139, 175, 149), (128, 112, 148, 164), (136, 143, 179, 172), (115, 121, 157, 151), (131, 124, 160, 167), (141, 109, 145, 177), (142, 135, 171, 178), (120, 136, 172, 156), (114, 133, 169, 150), (121, 108, 144, 157), (135, 140, 176, 171), (133, 110, 146, 169), (126, 127, 163, 162), (134, 130, 166, 170), (123, 142, 178, 159), (138, 137, 173, 174), (118, 138, 174, 154), (124, 116, 152, 160), (129, 141, 177, 165), (111, 131, 167, 147), (109, 128, 164, 145), (125, 132, 168, 161), (127, 114, 150, 163), (117, 118, 154, 153), (108, 117, 153, 144), (139, 119, 155, 175), (132, 126, 162, 168), (119, 134, 170, 155), (112, 123, 159, 148), (137, 120, 156, 173), (140, 113, 149, 176), (116, 115, 151, 152), (249, 217, 181, 213), (197, 204, 24, 17), (199, 186, 6, 19), (189, 190, 10, 9), (180, 189, 9, 0), (211, 191, 11, 31), (204, 198, 18, 24), (191, 206, 26, 11), (184, 195, 15, 4), (209, 192, 12, 29), (212, 185, 5, 32), (188, 187, 7, 8), (215, 194, 14, 35), (182, 183, 3, 2), (194, 201, 21, 14), (202, 197, 17, 22), (185, 211, 31, 5), (200, 184, 4, 20), (208, 215, 35, 28), (187, 193, 13, 7), (203, 196, 16, 23), (213, 181, 1, 33), (214, 207, 27, 34), (192, 208, 28, 12), (186, 205, 25, 6), (193, 180, 0, 13), (207, 212, 32, 27), (205, 182, 2, 25), (198, 199, 19, 18), (206, 202, 22, 26), (195, 214, 34, 15), (210, 209, 29, 30), (190, 210, 30, 10), (196, 188, 8, 16), (201, 213, 33, 21), (183, 203, 23, 3), (237, 230, 251, 244, 228, 245, 246, 226, 225, 216, 229, 223, 224, 232, 239, 219, 218, 241, 222, 235, 234, 240, 233, 238, 242, 227, 247, 221, 248, 243, 250, 231, 220, 236, 217, 249), (250, 243, 207, 214), (228, 244, 208, 192), (222, 241, 205, 186), (229, 216, 180, 193), (243, 248, 212, 207), (241, 218, 182, 205), (234, 235, 199, 198), (242, 238, 202, 206), (231, 250, 214, 195), (246, 245, 209, 210), (226, 246, 210, 190), (232, 224, 188, 196), (237, 249, 213, 201), (219, 239, 203, 183), (217, 236, 200, 181), (233, 240, 204, 197), (235, 222, 186, 199), (225, 226, 190, 189), (216, 225, 189, 180), (247, 227, 191, 211), (240, 234, 198, 204), (227, 242, 206, 191), (220, 231, 195, 184), (245, 228, 192, 209), (248, 221, 185, 212), (224, 223, 187, 188), (251, 230, 194, 215), (218, 219, 183, 182), (230, 237, 201, 194), (238, 233, 197, 202), (221, 247, 211, 185), (236, 220, 184, 200), (244, 251, 215, 208), (223, 229, 193, 187), (239, 232, 196, 203)])
me_plane_003.polygons.foreach_set('use_smooth', [True] * 218)
me_plane_003.polygons.foreach_set('material_index', [1, 0, 1, 1, 1, 1, 1, 1, 1, 1, 1, 1, 1, 1, 1, 1, 1, 1, 1, 1, 1, 1, 1, 1, 1, 1, 1, 1, 1, 1, 1, 1, 1, 1, 1, 1, 1, 1, 0, 0, 0, 0, 0, 0, 0, 0, 0, 0, 0, 0, 0, 0, 0, 0, 0, 0, 0, 0, 0, 0, 0, 0, 0, 0, 0, 0, 0, 0, 0, 0, 0, 0, 0, 0, 0, 0, 0, 0, 0, 0, 0, 0, 0, 0, 0, 0, 0, 0, 0, 0, 0, 0, 0, 0, 0, 0, 0, 0, 0, 0, 0, 0, 0, 0, 0, 0, 0, 0, 0, 0, 0, 0, 0, 0, 0, 0, 0, 0, 0, 0, 0, 0, 0, 0, 0, 0, 0, 0, 0, 0, 0, 0, 0, 0, 0, 0, 0, 0, 0, 0, 0, 0, 0, 0, 0, 0, 2, 1, 1, 1, 1, 1, 1, 1, 1, 1, 1, 1, 1, 1, 1, 1, 1, 1, 1, 1, 1, 1, 1, 1, 1, 1, 1, 1, 1, 1, 1, 1, 1, 1, 1, 1, 2, 2, 2, 2, 2, 2, 2, 2, 2, 2, 2, 2, 2, 2, 2, 2, 2, 2, 2, 2, 2, 2, 2, 2, 2, 2, 2, 2, 2, 2, 2, 2, 2, 2, 2, 2])
me_plane_003.materials.append(mat_toyland_white)
me_plane_003.materials.append(mat_toyland_yellow)
me_plane_003.materials.append(mat_toyland_black)
me_plane_003.use_remesh_preserve_volume = False
me_plane_003.use_remesh_preserve_attributes = False
me_plane_003.use_mirror_vertex_groups = False
me_plane_003.update()
me_plane_002 = bpy.data.meshes.new('Plane.002')
me_plane_002.from_pydata([(0.75, 0.5, 0.1), (0.4145, 0.2651, 0.1), (0.5855, 0.7349, 0.1), (0.625, 0.7165, 0.1), (0.3393, 0.3085, 0.1), (0.25, 0.5, 0.1), (0.5, 0.75, 0.1), (0.7349, 0.5855, 0.1), (0.7165, 0.625, 0.1), (0.7462, 0.4566, 0.1), (0.7349, 0.4145, 0.1), (0.2651, 0.5855, 0.1), (0.6607, 0.3085, 0.1), (0.7462, 0.5434, 0.1), (0.5434, 0.2538, 0.1), (0.3085, 0.3393, 0.1), (0.6915, 0.6607, 0.1), (0.3393, 0.6915, 0.1), (0.4145, 0.7349, 0.1), (0.4566, 0.7462, 0.1), (0.375, 0.2835, 0.1), (0.5, 0.25, 0.1), (0.3085, 0.6607, 0.1), (0.6607, 0.6915, 0.1), (0.375, 0.7165, 0.1), (0.5434, 0.7462, 0.1), (0.2835, 0.625, 0.1), (0.2651, 0.4145, 0.1), (0.625, 0.2835, 0.1), (0.6915, 0.3393, 0.1), (0.7165, 0.375, 0.1), (0.2538, 0.5434, 0.1), (0.2538, 0.4566, 0.1), (0.4566, 0.2538, 0.1), (0.2835, 0.375, 0.1), (0.5855, 0.2651, 0.1), (0.7, 0.5, 0.1), (0.4316, 0.3121, 0.1), (0.5684, 0.6879, 0.1), (0.6, 0.6732, 0.1), (0.3714, 0.3468, 0.1), (0.3, 0.5, 0.1), (0.5, 0.7, 0.1), (0.6879, 0.5684, 0.1), (0.6732, 0.6, 0.1), (0.697, 0.4653, 0.1), (0.6879, 0.4316, 0.1), (0.3121, 0.5684, 0.1), (0.6286, 0.3468, 0.1), (0.697, 0.5347, 0.1), (0.5347, 0.303, 0.1), (0.3468, 0.3714, 0.1), (0.6532, 0.6286, 0.1), (0.3714, 0.6532, 0.1), (0.4316, 0.6879, 0.1), (0.4653, 0.697, 0.1), (0.4, 0.3268, 0.1), (0.5, 0.3, 0.1), (0.3468, 0.6286, 0.1), (0.6286, 0.6532, 0.1), (0.4, 0.6732, 0.1), (0.5347, 0.697, 0.1), (0.3268, 0.6, 0.1), (0.3121, 0.4316, 0.1), (0.6, 0.3268, 0.1), (0.6532, 0.3714, 0.1), (0.6732, 0.4, 0.1), (0.303, 0.5347, 0.1), (0.303, 0.4653, 0.1), (0.4653, 0.303, 0.1), (0.3268, 0.4, 0.1), (0.5684, 0.3121, 0.1), (0.7, 0.5, 0.09), (0.4316, 0.3121, 0.09), (0.5684, 0.6879, 0.09), (0.6, 0.6732, 0.09), (0.3714, 0.3468, 0.09), (0.3, 0.5, 0.09), (0.5, 0.7, 0.09), (0.6879, 0.5684, 0.09), (0.6732, 0.6, 0.09), (0.697, 0.4653, 0.09), (0.6879, 0.4316, 0.09), (0.3121, 0.5684, 0.09), (0.6286, 0.3468, 0.09), (0.697, 0.5347, 0.09), (0.5347, 0.303, 0.09), (0.3468, 0.3714, 0.09), (0.6532, 0.6286, 0.09), (0.3714, 0.6532, 0.09), (0.4316, 0.6879, 0.09), (0.4653, 0.697, 0.09), (0.4, 0.3268, 0.09), (0.5, 0.3, 0.09), (0.3468, 0.6286, 0.09), (0.6286, 0.6532, 0.09), (0.4, 0.6732, 0.09), (0.5347, 0.697, 0.09), (0.3268, 0.6, 0.09), (0.3121, 0.4316, 0.09), (0.6, 0.3268, 0.09), (0.6532, 0.3714, 0.09), (0.6732, 0.4, 0.09), (0.303, 0.5347, 0.09), (0.303, 0.4653, 0.09), (0.4653, 0.303, 0.09), (0.3268, 0.4, 0.09), (0.5684, 0.3121, 0.09), (0.58, 0.5, 0.09), (0.4726, 0.4248, 0.09), (0.5274, 0.5752, 0.09), (0.54, 0.5693, 0.09), (0.4486, 0.4387, 0.09), (0.42, 0.5, 0.09), (0.5, 0.58, 0.09), (0.5752, 0.5274, 0.09), (0.5693, 0.54, 0.09), (0.5788, 0.4861, 0.09), (0.5752, 0.4726, 0.09), (0.4248, 0.5274, 0.09), (0.5514, 0.4387, 0.09), (0.5788, 0.5139, 0.09), (0.5139, 0.4212, 0.09), (0.4387, 0.4486, 0.09), (0.5613, 0.5514, 0.09), (0.4486, 0.5613, 0.09), (0.4726, 0.5752, 0.09), (0.4861, 0.5788, 0.09), (0.46, 0.4307, 0.09), (0.5, 0.42, 0.09), (0.4387, 0.5514, 0.09), (0.5514, 0.5613, 0.09), (0.46, 0.5693, 0.09), (0.5139, 0.5788, 0.09), (0.4307, 0.54, 0.09), (0.4248, 0.4726, 0.09), (0.54, 0.4307, 0.09), (0.5613, 0.4486, 0.09), (0.5693, 0.46, 0.09), (0.4212, 0.5139, 0.09), (0.4212, 0.4861, 0.09), (0.4861, 0.4212, 0.09), (0.4307, 0.46, 0.09), (0.5274, 0.4248, 0.09), (0.58, 0.5, 0.15), (0.4726, 0.4248, 0.15), (0.5274, 0.5752, 0.15), (0.54, 0.5693, 0.15), (0.4486, 0.4387, 0.15), (0.42, 0.5, 0.15), (0.5, 0.58, 0.15), (0.5752, 0.5274, 0.15), (0.5693, 0.54, 0.15), (0.5788, 0.4861, 0.15), (0.5752, 0.4726, 0.15), (0.4248, 0.5274, 0.15), (0.5514, 0.4387, 0.15), (0.5788, 0.5139, 0.15), (0.5139, 0.4212, 0.15), (0.4387, 0.4486, 0.15), (0.5613, 0.5514, 0.15), (0.4486, 0.5613, 0.15), (0.4726, 0.5752, 0.15), (0.4861, 0.5788, 0.15), (0.46, 0.4307, 0.15), (0.5, 0.42, 0.15), (0.4387, 0.5514, 0.15), (0.5514, 0.5613, 0.15), (0.46, 0.5693, 0.15), (0.5139, 0.5788, 0.15), (0.4307, 0.54, 0.15), (0.4248, 0.4726, 0.15), (0.54, 0.4307, 0.15), (0.5613, 0.4486, 0.15), (0.5693, 0.46, 0.15), (0.4212, 0.5139, 0.15), (0.4212, 0.4861, 0.15), (0.4861, 0.4212, 0.15), (0.4307, 0.46, 0.15), (0.5274, 0.4248, 0.15), (0.75, 0.5, -0.06), (0.4145, 0.2651, -0.06), (0.5855, 0.7349, -0.06), (0.625, 0.7165, -0.06), (0.3393, 0.3085, -0.06), (0.25, 0.5, -0.06), (0.5, 0.75, -0.06), (0.7349, 0.5855, -0.06), (0.7165, 0.625, -0.06), (0.7462, 0.4566, -0.06), (0.7349, 0.4145, -0.06), (0.2651, 0.5855, -0.06), (0.6607, 0.3085, -0.06), (0.7462, 0.5434, -0.06), (0.5434, 0.2538, -0.06), (0.3085, 0.3393, -0.06), (0.6915, 0.6607, -0.06), (0.3393, 0.6915, -0.06), (0.4145, 0.7349, -0.06), (0.4566, 0.7462, -0.06), (0.375, 0.2835, -0.06), (0.5, 0.25, -0.06), (0.3085, 0.6607, -0.06), (0.6607, 0.6915, -0.06), (0.375, 0.7165, -0.06), (0.5434, 0.7462, -0.06), (0.2835, 0.625, -0.06), (0.2651, 0.4145, -0.06), (0.625, 0.2835, -0.06), (0.6915, 0.3393, -0.06), (0.7165, 0.375, -0.06), (0.2538, 0.5434, -0.06), (0.2538, 0.4566, -0.06), (0.4566, 0.2538, -0.06), (0.2835, 0.375, -0.06), (0.5855, 0.2651, -0.06)], [], [(181, 200, 20, 1), (68, 41, 77, 104), (32, 5, 41, 68), (8, 7, 43, 44), (35, 14, 50, 71), (2, 3, 39, 38), (14, 21, 57, 50), (22, 17, 53, 58), (5, 31, 67, 41), (20, 4, 40, 56), (28, 35, 71, 64), (7, 13, 49, 43), (23, 16, 52, 59), (33, 1, 37, 69), (34, 27, 63, 70), (12, 28, 64, 48), (6, 25, 61, 42), (13, 0, 36, 49), (27, 32, 68, 63), (25, 2, 38, 61), (18, 19, 55, 54), (26, 22, 58, 62), (15, 34, 70, 51), (30, 29, 65, 66), (10, 30, 66, 46), (16, 8, 44, 52), (21, 33, 69, 57), (3, 23, 59, 39), (1, 20, 56, 37), (17, 24, 60, 53), (19, 6, 42, 55), (9, 10, 46, 45), (0, 9, 45, 36), (31, 11, 47, 67), (24, 18, 54, 60), (11, 26, 62, 47), (4, 15, 51, 40), (29, 12, 48, 65), (80, 79, 115, 116), (44, 43, 79, 80), (71, 50, 86, 107), (38, 39, 75, 74), (50, 57, 93, 86), (58, 53, 89, 94), (41, 67, 103, 77), (56, 40, 76, 92), (64, 71, 107, 100), (43, 49, 85, 79), (59, 52, 88, 95), (69, 37, 73, 105), (70, 63, 99, 106), (48, 64, 100, 84), (42, 61, 97, 78), (49, 36, 72, 85), (63, 68, 104, 99), (61, 38, 74, 97), (54, 55, 91, 90), (62, 58, 94, 98), (51, 70, 106, 87), (66, 65, 101, 102), (46, 66, 102, 82), (52, 44, 80, 88), (57, 69, 105, 93), (39, 59, 95, 75), (37, 56, 92, 73), (53, 60, 96, 89), (55, 42, 78, 91), (45, 46, 82, 81), (36, 45, 81, 72), (67, 47, 83, 103), (60, 54, 90, 96), (47, 62, 98, 83), (40, 51, 87, 76), (65, 48, 84, 101), (143, 122, 158, 179), (107, 86, 122, 143), (74, 75, 111, 110), (86, 93, 129, 122), (94, 89, 125, 130), (77, 103, 139, 113), (92, 76, 112, 128), (100, 107, 143, 136), (79, 85, 121, 115), (95, 88, 124, 131), (105, 73, 109, 141), (106, 99, 135, 142), (84, 100, 136, 120), (78, 97, 133, 114), (85, 72, 108, 121), (99, 104, 140, 135), (97, 74, 110, 133), (90, 91, 127, 126), (98, 94, 130, 134), (87, 106, 142, 123), (102, 101, 137, 138), (82, 102, 138, 118), (88, 80, 116, 124), (93, 105, 141, 129), (75, 95, 131, 111), (73, 92, 128, 109), (89, 96, 132, 125), (91, 78, 114, 127), (81, 82, 118, 117), (72, 81, 117, 108), (103, 83, 119, 139), (96, 90, 126, 132), (83, 98, 134, 119), (76, 87, 123, 112), (101, 84, 120, 137), (104, 77, 113, 140), (165, 177, 145, 164, 148, 159, 178, 171, 176, 149, 175, 155, 170, 166, 161, 168, 162, 163, 150, 169, 146, 147, 167, 160, 152, 151, 157, 144, 153, 154, 174, 173, 156, 172, 179, 158), (110, 111, 147, 146), (122, 129, 165, 158), (130, 125, 161, 166), (113, 139, 175, 149), (128, 112, 148, 164), (136, 143, 179, 172), (115, 121, 157, 151), (131, 124, 160, 167), (141, 109, 145, 177), (142, 135, 171, 178), (120, 136, 172, 156), (114, 133, 169, 150), (121, 108, 144, 157), (135, 140, 176, 171), (133, 110, 146, 169), (126, 127, 163, 162), (134, 130, 166, 170), (123, 142, 178, 159), (138, 137, 173, 174), (118, 138, 174, 154), (124, 116, 152, 160), (129, 141, 177, 165), (111, 131, 167, 147), (109, 128, 164, 145), (125, 132, 168, 161), (127, 114, 150, 163), (117, 118, 154, 153), (108, 117, 153, 144), (139, 119, 155, 175), (132, 126, 162, 168), (119, 134, 170, 155), (112, 123, 159, 148), (137, 120, 156, 173), (140, 113, 149, 176), (116, 115, 151, 152), (201, 194, 215, 208, 192, 209, 210, 190, 189, 180, 193, 187, 188, 196, 203, 183, 182, 205, 186, 199, 198, 204, 197, 202, 206, 191, 211, 185, 212, 207, 214, 195, 184, 200, 181, 213), (197, 204, 24, 17), (199, 186, 6, 19), (189, 190, 10, 9), (180, 189, 9, 0), (211, 191, 11, 31), (204, 198, 18, 24), (191, 206, 26, 11), (184, 195, 15, 4), (209, 192, 12, 29), (212, 185, 5, 32), (188, 187, 7, 8), (215, 194, 14, 35), (182, 183, 3, 2), (194, 201, 21, 14), (202, 197, 17, 22), (185, 211, 31, 5), (200, 184, 4, 20), (208, 215, 35, 28), (187, 193, 13, 7), (203, 196, 16, 23), (213, 181, 1, 33), (214, 207, 27, 34), (192, 208, 28, 12), (186, 205, 25, 6), (193, 180, 0, 13), (207, 212, 32, 27), (205, 182, 2, 25), (198, 199, 19, 18), (206, 202, 22, 26), (195, 214, 34, 15), (210, 209, 29, 30), (190, 210, 30, 10), (196, 188, 8, 16), (201, 213, 33, 21), (183, 203, 23, 3)])
me_plane_002.polygons.foreach_set('use_smooth', [True] * 182)
me_plane_002.polygons.foreach_set('material_index', [1, 0, 1, 1, 1, 1, 1, 1, 1, 1, 1, 1, 1, 1, 1, 1, 1, 1, 1, 1, 1, 1, 1, 1, 1, 1, 1, 1, 1, 1, 1, 1, 1, 1, 1, 1, 1, 1, 0, 0, 0, 0, 0, 0, 0, 0, 0, 0, 0, 0, 0, 0, 0, 0, 0, 0, 0, 0, 0, 0, 0, 0, 0, 0, 0, 0, 0, 0, 0, 0, 0, 0, 0, 0, 0, 0, 0, 0, 0, 0, 0, 0, 0, 0, 0, 0, 0, 0, 0, 0, 0, 0, 0, 0, 0, 0, 0, 0, 0, 0, 0, 0, 0, 0, 0, 0, 0, 0, 0, 0, 0, 0, 0, 0, 0, 0, 0, 0, 0, 0, 0, 0, 0, 0, 0, 0, 0, 0, 0, 0, 0, 0, 0, 0, 0, 0, 0, 0, 0, 0, 0, 0, 0, 0, 0, 0, 0, 1, 1, 1, 1, 1, 1, 1, 1, 1, 1, 1, 1, 1, 1, 1, 1, 1, 1, 1, 1, 1, 1, 1, 1, 1, 1, 1, 1, 1, 1, 1, 1, 1, 1, 1])
me_plane_002.materials.append(mat_toyland_white)
me_plane_002.materials.append(mat_toyland_yellow)
me_plane_002.use_remesh_preserve_volume = False
me_plane_002.use_remesh_preserve_attributes = False
me_plane_002.use_mirror_vertex_groups = False
me_plane_002.update()

# ---- objects
ob_plane_027 = bpy.data.objects.new('Plane.027', me_plane)
ob_plane_026 = bpy.data.objects.new('Plane.026', me_plane)
ob_plane_025 = bpy.data.objects.new('Plane.025', me_plane)
ob_plane_024 = bpy.data.objects.new('Plane.024', me_plane)
ob_plane_023 = bpy.data.objects.new('Plane.023', me_plane)
ob_plane_022 = bpy.data.objects.new('Plane.022', me_plane)
ob_plane_021 = bpy.data.objects.new('Plane.021', me_plane)
ob_plane_020 = bpy.data.objects.new('Plane.020', me_plane)
ob_plane_019 = bpy.data.objects.new('Plane.019', me_plane)
ob_plane_018 = bpy.data.objects.new('Plane.018', me_plane)
ob_plane_017 = bpy.data.objects.new('Plane.017', me_plane)
ob_plane_016 = bpy.data.objects.new('Plane.016', me_plane)
ob_plane_011 = bpy.data.objects.new('Plane.011', me_plane)
ob_plane_010 = bpy.data.objects.new('Plane.010', me_plane)
ob_plane_009 = bpy.data.objects.new('Plane.009', me_plane)
ob_plane_008 = bpy.data.objects.new('Plane.008', me_plane)
ob_plane_007 = bpy.data.objects.new('Plane.007', me_plane)
ob_plane_004 = bpy.data.objects.new('Plane.004', me_plane)
ob_plane_000 = bpy.data.objects.new('Plane.000', me_plane)
ob_plane_006 = bpy.data.objects.new('Plane.006', me_plane_001)
ob_plane_005 = bpy.data.objects.new('Plane.005', me_plane_001)
ob_plane_001 = bpy.data.objects.new('Plane.001', me_plane_001)
ob_plane_039 = bpy.data.objects.new('Plane.039', me_plane_004)
ob_plane_038 = bpy.data.objects.new('Plane.038', me_plane_004)
ob_plane_037 = bpy.data.objects.new('Plane.037', me_plane_004)
ob_plane_036 = bpy.data.objects.new('Plane.036', me_plane_004)
ob_plane_035 = bpy.data.objects.new('Plane.035', me_plane_004)
ob_plane_034 = bpy.data.objects.new('Plane.034', me_plane_004)
ob_plane_033 = bpy.data.objects.new('Plane.033', me_plane_004)
ob_plane_032 = bpy.data.objects.new('Plane.032', me_plane_004)
ob_plane_031 = bpy.data.objects.new('Plane.031', me_plane_003)
ob_plane_030 = bpy.data.objects.new('Plane.030', me_plane_003)
ob_plane_029 = bpy.data.objects.new('Plane.029', me_plane_003)
ob_plane_028 = bpy.data.objects.new('Plane.028', me_plane_003)
ob_plane_015 = bpy.data.objects.new('Plane.015', me_plane_002)
ob_plane_014 = bpy.data.objects.new('Plane.014', me_plane_002)
ob_plane_013 = bpy.data.objects.new('Plane.013', me_plane_002)
ob_plane_012 = bpy.data.objects.new('Plane.012', me_plane_002)
ob_plane_003 = bpy.data.objects.new('Plane.003', me_plane)
ob_plane_002 = bpy.data.objects.new('Plane.002', me_plane_001)
ob_rotationcontrol_001 = bpy.data.objects.new('RotationControl.001', None)
ob_cameratarget = bpy.data.objects.new('CameraTarget', None)
ob_camera = bpy.data.objects.new('Camera', cam_camera)
ob_lamp_001 = bpy.data.objects.new('Lamp.001', light_lamp_004)
ob_lamp = bpy.data.objects.new('Lamp', light_lamp_003)

# ---- transforms, parenting, visibility, modifiers, constraints
ob_plane_027.location = (-21.0, -1.0, 0.0)
ob_plane_027.lineart.crease_threshold = 0.0
_m = ob_plane_027.modifiers.new('Bevel', 'BEVEL')
_m.width = 0.02
_m.width_pct = 0.02
_m.limit_method = 'NONE'
_m.spread = 0.0
_m = ob_plane_027.modifiers.new('EdgeSplit', 'EDGE_SPLIT')
ob_plane_026.location = (-20.0, -1.0, 0.0)
ob_plane_026.lineart.crease_threshold = 0.0
_m = ob_plane_026.modifiers.new('Bevel', 'BEVEL')
_m.width = 0.02
_m.width_pct = 0.02
_m.limit_method = 'NONE'
_m.spread = 0.0
_m = ob_plane_026.modifiers.new('EdgeSplit', 'EDGE_SPLIT')
ob_plane_025.location = (-20.0, 0.0, 0.0)
ob_plane_025.lineart.crease_threshold = 0.0
_m = ob_plane_025.modifiers.new('Bevel', 'BEVEL')
_m.width = 0.02
_m.width_pct = 0.02
_m.limit_method = 'NONE'
_m.spread = 0.0
_m = ob_plane_025.modifiers.new('EdgeSplit', 'EDGE_SPLIT')
ob_plane_024.location = (-21.0, 0.0, 0.0)
ob_plane_024.lineart.crease_threshold = 0.0
_m = ob_plane_024.modifiers.new('Bevel', 'BEVEL')
_m.width = 0.02
_m.width_pct = 0.02
_m.limit_method = 'NONE'
_m.spread = 0.0
_m = ob_plane_024.modifiers.new('EdgeSplit', 'EDGE_SPLIT')
ob_plane_023.location = (-16.0, 0.0, 0.0)
ob_plane_023.lineart.crease_threshold = 0.0
_m = ob_plane_023.modifiers.new('Bevel', 'BEVEL')
_m.width = 0.02
_m.width_pct = 0.02
_m.limit_method = 'NONE'
_m.spread = 0.0
_m = ob_plane_023.modifiers.new('EdgeSplit', 'EDGE_SPLIT')
ob_plane_022.location = (-15.0, 0.0, 0.0)
ob_plane_022.lineart.crease_threshold = 0.0
_m = ob_plane_022.modifiers.new('Bevel', 'BEVEL')
_m.width = 0.02
_m.width_pct = 0.02
_m.limit_method = 'NONE'
_m.spread = 0.0
_m = ob_plane_022.modifiers.new('EdgeSplit', 'EDGE_SPLIT')
ob_plane_021.location = (-15.0, -1.0, 0.0)
ob_plane_021.lineart.crease_threshold = 0.0
_m = ob_plane_021.modifiers.new('Bevel', 'BEVEL')
_m.width = 0.02
_m.width_pct = 0.02
_m.limit_method = 'NONE'
_m.spread = 0.0
_m = ob_plane_021.modifiers.new('EdgeSplit', 'EDGE_SPLIT')
ob_plane_020.location = (-16.0, -1.0, 0.0)
ob_plane_020.lineart.crease_threshold = 0.0
_m = ob_plane_020.modifiers.new('Bevel', 'BEVEL')
_m.width = 0.02
_m.width_pct = 0.02
_m.limit_method = 'NONE'
_m.spread = 0.0
_m = ob_plane_020.modifiers.new('EdgeSplit', 'EDGE_SPLIT')
ob_plane_019.location = (-11.0, -1.0, 0.0)
ob_plane_019.lineart.crease_threshold = 0.0
_m = ob_plane_019.modifiers.new('Bevel', 'BEVEL')
_m.width = 0.02
_m.width_pct = 0.02
_m.limit_method = 'NONE'
_m.spread = 0.0
_m = ob_plane_019.modifiers.new('EdgeSplit', 'EDGE_SPLIT')
ob_plane_018.location = (-10.0, -1.0, 0.0)
ob_plane_018.lineart.crease_threshold = 0.0
_m = ob_plane_018.modifiers.new('Bevel', 'BEVEL')
_m.width = 0.02
_m.width_pct = 0.02
_m.limit_method = 'NONE'
_m.spread = 0.0
_m = ob_plane_018.modifiers.new('EdgeSplit', 'EDGE_SPLIT')
ob_plane_017.location = (-10.0, 0.0, 0.0)
ob_plane_017.lineart.crease_threshold = 0.0
_m = ob_plane_017.modifiers.new('Bevel', 'BEVEL')
_m.width = 0.02
_m.width_pct = 0.02
_m.limit_method = 'NONE'
_m.spread = 0.0
_m = ob_plane_017.modifiers.new('EdgeSplit', 'EDGE_SPLIT')
ob_plane_016.location = (-11.0, 0.0, 0.0)
ob_plane_016.lineart.crease_threshold = 0.0
_m = ob_plane_016.modifiers.new('Bevel', 'BEVEL')
_m.width = 0.02
_m.width_pct = 0.02
_m.limit_method = 'NONE'
_m.spread = 0.0
_m = ob_plane_016.modifiers.new('EdgeSplit', 'EDGE_SPLIT')
ob_plane_011.location = (-6.0, 0.0, 0.0)
ob_plane_011.lineart.crease_threshold = 0.0
_m = ob_plane_011.modifiers.new('Bevel', 'BEVEL')
_m.width = 0.02
_m.width_pct = 0.02
_m.limit_method = 'NONE'
_m.spread = 0.0
_m = ob_plane_011.modifiers.new('EdgeSplit', 'EDGE_SPLIT')
ob_plane_010.location = (-5.0, 0.0, 0.0)
ob_plane_010.lineart.crease_threshold = 0.0
_m = ob_plane_010.modifiers.new('Bevel', 'BEVEL')
_m.width = 0.02
_m.width_pct = 0.02
_m.limit_method = 'NONE'
_m.spread = 0.0
_m = ob_plane_010.modifiers.new('EdgeSplit', 'EDGE_SPLIT')
ob_plane_009.location = (-5.0, -1.0, 0.0)
ob_plane_009.lineart.crease_threshold = 0.0
_m = ob_plane_009.modifiers.new('Bevel', 'BEVEL')
_m.width = 0.02
_m.width_pct = 0.02
_m.limit_method = 'NONE'
_m.spread = 0.0
_m = ob_plane_009.modifiers.new('EdgeSplit', 'EDGE_SPLIT')
ob_plane_008.location = (-6.0, -1.0, 0.0)
ob_plane_008.lineart.crease_threshold = 0.0
_m = ob_plane_008.modifiers.new('Bevel', 'BEVEL')
_m.width = 0.02
_m.width_pct = 0.02
_m.limit_method = 'NONE'
_m.spread = 0.0
_m = ob_plane_008.modifiers.new('EdgeSplit', 'EDGE_SPLIT')
ob_plane_007.location = (-1.0, -1.0, 0.0)
ob_plane_007.lineart.crease_threshold = 0.0
_m = ob_plane_007.modifiers.new('Bevel', 'BEVEL')
_m.width = 0.02
_m.width_pct = 0.02
_m.limit_method = 'NONE'
_m.spread = 0.0
_m = ob_plane_007.modifiers.new('EdgeSplit', 'EDGE_SPLIT')
ob_plane_004.location = (0.0, -1.0, 0.0)
ob_plane_004.lineart.crease_threshold = 0.0
_m = ob_plane_004.modifiers.new('Bevel', 'BEVEL')
_m.width = 0.02
_m.width_pct = 0.02
_m.limit_method = 'NONE'
_m.spread = 0.0
_m = ob_plane_004.modifiers.new('EdgeSplit', 'EDGE_SPLIT')
ob_plane_000.location = (0.0, 0.0, 0.0)
ob_plane_000.lineart.crease_threshold = 0.0
_m = ob_plane_000.modifiers.new('Bevel', 'BEVEL')
_m.width = 0.02
_m.width_pct = 0.02
_m.limit_method = 'NONE'
_m.spread = 0.0
_m = ob_plane_000.modifiers.new('EdgeSplit', 'EDGE_SPLIT')
ob_plane_006.location = (0.0, 0.0, 0.0)
ob_plane_006.lineart.crease_threshold = 0.0
_m = ob_plane_006.modifiers.new('Bevel', 'BEVEL')
_m.width = 0.02
_m.width_pct = 0.02
_m.limit_method = 'NONE'
_m.spread = 0.0
_m = ob_plane_006.modifiers.new('EdgeSplit', 'EDGE_SPLIT')
ob_plane_005.location = (0.0, -1.0, 0.0)
ob_plane_005.lineart.crease_threshold = 0.0
_m = ob_plane_005.modifiers.new('Bevel', 'BEVEL')
_m.width = 0.02
_m.width_pct = 0.02
_m.limit_method = 'NONE'
_m.spread = 0.0
_m = ob_plane_005.modifiers.new('EdgeSplit', 'EDGE_SPLIT')
ob_plane_001.location = (-1.0, -1.0, 0.0)
ob_plane_001.lineart.crease_threshold = 0.0
_m = ob_plane_001.modifiers.new('Bevel', 'BEVEL')
_m.width = 0.02
_m.width_pct = 0.02
_m.limit_method = 'NONE'
_m.spread = 0.0
_m = ob_plane_001.modifiers.new('EdgeSplit', 'EDGE_SPLIT')
ob_plane_039.location = (-21.0, 0.0, 0.7)
ob_plane_039.lineart.crease_threshold = 0.0
_m = ob_plane_039.modifiers.new('Bevel', 'BEVEL')
_m.width = 0.02
_m.width_pct = 0.02
_m.limit_method = 'NONE'
_m.spread = 0.0
_m = ob_plane_039.modifiers.new('EdgeSplit', 'EDGE_SPLIT')
ob_plane_038.location = (-20.0, 0.0, 0.7)
ob_plane_038.lineart.crease_threshold = 0.0
_m = ob_plane_038.modifiers.new('Bevel', 'BEVEL')
_m.width = 0.02
_m.width_pct = 0.02
_m.limit_method = 'NONE'
_m.spread = 0.0
_m = ob_plane_038.modifiers.new('EdgeSplit', 'EDGE_SPLIT')
ob_plane_037.location = (-20.0, -1.0, 0.7)
ob_plane_037.lineart.crease_threshold = 0.0
_m = ob_plane_037.modifiers.new('Bevel', 'BEVEL')
_m.width = 0.02
_m.width_pct = 0.02
_m.limit_method = 'NONE'
_m.spread = 0.0
_m = ob_plane_037.modifiers.new('EdgeSplit', 'EDGE_SPLIT')
ob_plane_036.location = (-21.0, -1.0, 0.7)
ob_plane_036.lineart.crease_threshold = 0.0
_m = ob_plane_036.modifiers.new('Bevel', 'BEVEL')
_m.width = 0.02
_m.width_pct = 0.02
_m.limit_method = 'NONE'
_m.spread = 0.0
_m = ob_plane_036.modifiers.new('EdgeSplit', 'EDGE_SPLIT')
ob_plane_035.location = (-16.0, -1.0, 0.5)
ob_plane_035.lineart.crease_threshold = 0.0
_m = ob_plane_035.modifiers.new('Bevel', 'BEVEL')
_m.width = 0.02
_m.width_pct = 0.02
_m.limit_method = 'NONE'
_m.spread = 0.0
_m = ob_plane_035.modifiers.new('EdgeSplit', 'EDGE_SPLIT')
ob_plane_034.location = (-15.0, -1.0, 0.5)
ob_plane_034.lineart.crease_threshold = 0.0
_m = ob_plane_034.modifiers.new('Bevel', 'BEVEL')
_m.width = 0.02
_m.width_pct = 0.02
_m.limit_method = 'NONE'
_m.spread = 0.0
_m = ob_plane_034.modifiers.new('EdgeSplit', 'EDGE_SPLIT')
ob_plane_033.location = (-15.0, 0.0, 0.5)
ob_plane_033.lineart.crease_threshold = 0.0
_m = ob_plane_033.modifiers.new('Bevel', 'BEVEL')
_m.width = 0.02
_m.width_pct = 0.02
_m.limit_method = 'NONE'
_m.spread = 0.0
_m = ob_plane_033.modifiers.new('EdgeSplit', 'EDGE_SPLIT')
ob_plane_032.location = (-16.0, 0.0, 0.5)
ob_plane_032.lineart.crease_threshold = 0.0
_m = ob_plane_032.modifiers.new('Bevel', 'BEVEL')
_m.width = 0.02
_m.width_pct = 0.02
_m.limit_method = 'NONE'
_m.spread = 0.0
_m = ob_plane_032.modifiers.new('EdgeSplit', 'EDGE_SPLIT')
ob_plane_031.location = (-11.0, 0.0, 0.3)
ob_plane_031.lineart.crease_threshold = 0.0
_m = ob_plane_031.modifiers.new('Bevel', 'BEVEL')
_m.width = 0.02
_m.width_pct = 0.02
_m.limit_method = 'NONE'
_m.spread = 0.0
_m = ob_plane_031.modifiers.new('EdgeSplit', 'EDGE_SPLIT')
ob_plane_030.location = (-10.0, 0.0, 0.3)
ob_plane_030.lineart.crease_threshold = 0.0
_m = ob_plane_030.modifiers.new('Bevel', 'BEVEL')
_m.width = 0.02
_m.width_pct = 0.02
_m.limit_method = 'NONE'
_m.spread = 0.0
_m = ob_plane_030.modifiers.new('EdgeSplit', 'EDGE_SPLIT')
ob_plane_029.location = (-10.0, -1.0, 0.3)
ob_plane_029.lineart.crease_threshold = 0.0
_m = ob_plane_029.modifiers.new('Bevel', 'BEVEL')
_m.width = 0.02
_m.width_pct = 0.02
_m.limit_method = 'NONE'
_m.spread = 0.0
_m = ob_plane_029.modifiers.new('EdgeSplit', 'EDGE_SPLIT')
ob_plane_028.location = (-11.0, -1.0, 0.3)
ob_plane_028.lineart.crease_threshold = 0.0
_m = ob_plane_028.modifiers.new('Bevel', 'BEVEL')
_m.width = 0.02
_m.width_pct = 0.02
_m.limit_method = 'NONE'
_m.spread = 0.0
_m = ob_plane_028.modifiers.new('EdgeSplit', 'EDGE_SPLIT')
ob_plane_015.location = (-6.0, -1.0, 0.1)
ob_plane_015.lineart.crease_threshold = 0.0
_m = ob_plane_015.modifiers.new('Bevel', 'BEVEL')
_m.width = 0.02
_m.width_pct = 0.02
_m.limit_method = 'NONE'
_m.spread = 0.0
_m = ob_plane_015.modifiers.new('EdgeSplit', 'EDGE_SPLIT')
ob_plane_014.location = (-5.0, -1.0, 0.1)
ob_plane_014.lineart.crease_threshold = 0.0
_m = ob_plane_014.modifiers.new('Bevel', 'BEVEL')
_m.width = 0.02
_m.width_pct = 0.02
_m.limit_method = 'NONE'
_m.spread = 0.0
_m = ob_plane_014.modifiers.new('EdgeSplit', 'EDGE_SPLIT')
ob_plane_013.location = (-5.0, 0.0, 0.1)
ob_plane_013.lineart.crease_threshold = 0.0
_m = ob_plane_013.modifiers.new('Bevel', 'BEVEL')
_m.width = 0.02
_m.width_pct = 0.02
_m.limit_method = 'NONE'
_m.spread = 0.0
_m = ob_plane_013.modifiers.new('EdgeSplit', 'EDGE_SPLIT')
ob_plane_012.location = (-6.0, 0.0, 0.1)
ob_plane_012.lineart.crease_threshold = 0.0
_m = ob_plane_012.modifiers.new('Bevel', 'BEVEL')
_m.width = 0.02
_m.width_pct = 0.02
_m.limit_method = 'NONE'
_m.spread = 0.0
_m = ob_plane_012.modifiers.new('EdgeSplit', 'EDGE_SPLIT')
ob_plane_003.location = (-1.0, 0.0, 0.0)
ob_plane_003.lineart.crease_threshold = 0.0
_m = ob_plane_003.modifiers.new('Bevel', 'BEVEL')
_m.width = 0.02
_m.width_pct = 0.02
_m.limit_method = 'NONE'
_m.spread = 0.0
_m = ob_plane_003.modifiers.new('EdgeSplit', 'EDGE_SPLIT')
ob_plane_002.location = (-1.0, 0.0, 0.0)
ob_plane_002.lineart.crease_threshold = 0.0
_m = ob_plane_002.modifiers.new('Bevel', 'BEVEL')
_m.width = 0.02
_m.width_pct = 0.02
_m.limit_method = 'NONE'
_m.spread = 0.0
_m = ob_plane_002.modifiers.new('EdgeSplit', 'EDGE_SPLIT')
ob_rotationcontrol_001.location = (-20.0, 0.0, 0.0)
ob_rotationcontrol_001.empty_image_offset = (0.0, 0.0)
ob_rotationcontrol_001.lineart.crease_threshold = 0.0
ob_cameratarget.parent = ob_rotationcontrol_001
ob_cameratarget.location = (0.0, 0.0, 2.451)
ob_cameratarget.empty_image_offset = (0.0, 0.0)
ob_cameratarget.lineart.crease_threshold = 0.0
ob_camera.parent = ob_cameratarget
ob_camera.location = (4.0, 4.0, 3.268)
ob_camera.rotation_euler = (1.109, 0.01082, 0.8149)
ob_camera.lock_rotations_4d = False
ob_camera.empty_display_type = 'ARROWS'
ob_camera.color = (0.0, 0.0, 0.0, 0.0)
ob_camera.display_type = 'WIRE'
ob_camera.lineart.crease_threshold = 0.0
_c = ob_camera.constraints.new('TRACK_TO'); _c.name = 'TrackTo'
_c.target = ob_cameratarget
ob_lamp_001.parent = ob_rotationcontrol_001
ob_lamp_001.location = (-1.0, 2.0, 2.0)
ob_lamp_001.lock_rotations_4d = False
ob_lamp_001.empty_display_type = 'ARROWS'
ob_lamp_001.color = (0.0, 0.0, 0.0, 0.0)
ob_lamp_001.lineart.crease_threshold = 0.0
_c = ob_lamp_001.constraints.new('TRACK_TO'); _c.name = 'TrackTo'
_c.target = ob_rotationcontrol_001
ob_lamp.parent = ob_rotationcontrol_001
ob_lamp.location = (-1.0, 2.0, 0.8)
ob_lamp.lock_rotations_4d = False
ob_lamp.empty_display_type = 'ARROWS'
ob_lamp.color = (0.0, 0.0, 0.0, 0.0)
ob_lamp.lineart.crease_threshold = 0.0
_c = ob_lamp.constraints.new('TRACK_TO'); _c.name = 'TrackTo'
_c.target = ob_rotationcontrol_001

# ---- collection membership
col_collection_1.objects.link(ob_plane_027)
col_collection_1.objects.link(ob_plane_026)
col_collection_1.objects.link(ob_plane_025)
col_collection_1.objects.link(ob_plane_024)
col_collection_1.objects.link(ob_plane_023)
col_collection_1.objects.link(ob_plane_022)
col_collection_1.objects.link(ob_plane_021)
col_collection_1.objects.link(ob_plane_020)
col_collection_1.objects.link(ob_plane_019)
col_collection_1.objects.link(ob_plane_018)
col_collection_1.objects.link(ob_plane_017)
col_collection_1.objects.link(ob_plane_016)
col_collection_1.objects.link(ob_plane_011)
col_collection_1.objects.link(ob_plane_010)
col_collection_1.objects.link(ob_plane_009)
col_collection_1.objects.link(ob_plane_008)
col_collection_1.objects.link(ob_plane_007)
col_collection_1.objects.link(ob_plane_004)
col_collection_1.objects.link(ob_plane_000)
col_collection_1.objects.link(ob_plane_006)
col_collection_1.objects.link(ob_plane_005)
col_collection_1.objects.link(ob_plane_001)
col_collection_1.objects.link(ob_plane_039)
col_collection_1.objects.link(ob_plane_038)
col_collection_1.objects.link(ob_plane_037)
col_collection_1.objects.link(ob_plane_036)
col_collection_1.objects.link(ob_plane_035)
col_collection_1.objects.link(ob_plane_034)
col_collection_1.objects.link(ob_plane_033)
col_collection_1.objects.link(ob_plane_032)
col_collection_1.objects.link(ob_plane_031)
col_collection_1.objects.link(ob_plane_030)
col_collection_1.objects.link(ob_plane_029)
col_collection_1.objects.link(ob_plane_028)
col_collection_1.objects.link(ob_plane_015)
col_collection_1.objects.link(ob_plane_014)
col_collection_1.objects.link(ob_plane_013)
col_collection_1.objects.link(ob_plane_012)
col_collection_1.objects.link(ob_plane_003)
col_collection_1.objects.link(ob_plane_002)
col_collection_1.objects.link(ob_rotationcontrol_001)
col_collection_1.objects.link(ob_cameratarget)
col_collection_1.objects.link(ob_camera)
col_collection_1.objects.link(ob_lamp_001)
col_collection_1.objects.link(ob_lamp)

# ---- scene / render settings (as saved in the file)
scene.camera = ob_camera
scene.frame_start = 1; scene.frame_end = 5; scene.frame_set(5)
scene.render.engine = 'BLENDER_EEVEE_NEXT'
scene.render.image_settings.compression = 90
scene.render.resolution_x = 256
scene.render.resolution_y = 512
scene.render.dither_intensity = 0.0
scene.render.bake_margin = 2
scene.render.bake_bias = 0.0
scene.cycles.use_denoising = False
scene.cycles.samples = 10
scene.cycles.sampling_pattern = 'TABULATED_SOBOL'
scene.cycles.light_sampling_threshold = 0.0
scene.cycles.use_adaptive_sampling = False
scene.cycles.use_light_tree = False
scene.cycles.blur_glossy = 0.0
scene.cycles.volume_bounces = 1
scene.cycles.pixel_filter_type = 'GAUSSIAN'
scene.cycles.sample_clamp_indirect = 0.0
scene.view_settings.view_transform = 'Standard'
bpy.context.view_layer.update()
